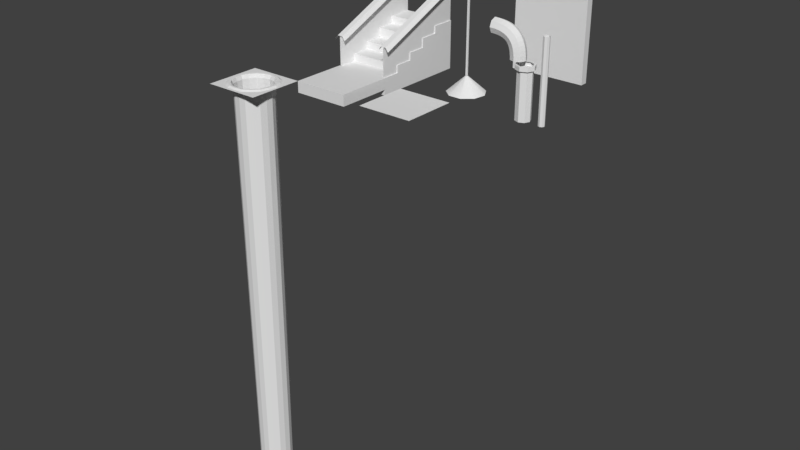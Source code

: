 # Source: fatherApartmentsBasementEnvironment.blend  (saved by Blender 2.78.0; exported with 4.5.12 LTS)
import bpy
from mathutils import Matrix  # noqa: F401  (used for matrix-valued properties, if any)

bpy.ops.wm.read_factory_settings(use_empty=True)
scene = bpy.context.scene
scene.name = 'Scene'

# ---- collections
col_collection_1 = bpy.data.collections.new('Collection 1'); scene.collection.children.link(col_collection_1)

# ---- materials (node trees are filled in below, after node groups)
mat_material = bpy.data.materials.new('Material')
mat_material.alpha_threshold = 0.0
mat_material.use_transparent_shadow = False
mat_material.roughness = 0.5
mat_material_002 = bpy.data.materials.new('Material.002')
mat_material_002.alpha_threshold = 0.0
mat_material_002.use_transparent_shadow = False
mat_material_002.roughness = 0.5
mat_buildingredbrick = bpy.data.materials.new('BuildingRedBrick')
mat_buildingredbrick.alpha_threshold = 0.0
mat_buildingredbrick.use_transparent_shadow = False
mat_buildingredbrick.roughness = 0.5

# ---- material node trees

# ---- world
world_world = bpy.data.worlds.new('World'); scene.world = world_world
world_world.color = (0.05088, 0.05088, 0.05088)
world_world.use_sun_shadow = False
world_world.sun_shadow_jitter_overblur = 0.0
world_world.cycles.sampling_method = 'MANUAL'

# ---- meshes
me_cube_010 = bpy.data.meshes.new('Cube.010')
me_cube_010.from_pydata([(0.8489, 0.5069, -6.658), (0.337, 0.93, -6.658), (0.6752, 0.8047, 0.3173), (0.6514, -0.7762, -3.2), (-1.034, 0.1824, 0.3173), (0.3593, -0.9871, 0.3173), (-0.0004562, -1.014, -3.2), (-0.8787, 0.5077, -3.2), (0.9097, -0.5252, 0.3173), (0.8923, -0.5152, -3.196), (-0.6392, -0.7616, -6.66), (-0.0007814, 0.982, -13.4), (0.6623, 0.7893, -3.196), (-0.6623, 0.7893, -3.196), (-2.328e-07, 1.03, -3.196), (0.966, 0.1708, -13.4), (1.015, 0.1789, -3.196), (0.8792, -0.5072, -6.658), (-0.3478, -0.9538, -6.658), (0.6524, 0.7787, -6.658), (-1.013, -0.1786, 0.3118), (-0.0004562, 1.016, -6.658), (-0.6533, 0.7787, -6.658), (0.6612, -0.788, 0.3118), (1.013, -0.1786, 0.3118), (0.9998, 0.177, -6.658), (-0.3438, 0.9422, -3.196), (0.3298, 0.9472, -3.196), (0.8669, 0.5044, -3.196), (0.6401, 0.763, -10.05), (-0.6402, 0.763, -10.05), (-0.9808, 0.173, -10.05), (-6.291e-05, 0.996, -10.05), (0.9807, 0.173, -10.05), (0.6205, 0.7404, -16.69), (-1.5, -1.5, 0.4488), (-1.5, 1.5, 0.4488), (1.5, -1.5, 0.4488), (1.5, 1.5, 0.4488), (-1.2, -0.693, 0.4488), (-0.474, -1.302, 0.4488), (1.365, 0.2407, 0.4488), (0.8909, 1.062, 0.4488), (0.474, -1.302, 0.4488), (-1.365, 0.2407, 0.4488), (-2.98e-07, 1.386, 0.4488), (-0.8909, 1.062, 0.4488), (1.2, -0.693, 0.4488), (-0.3593, -0.9871, 0.3173), (-0.9097, -0.5252, 0.3173), (-1.001, 0.177, -6.658), (1.034, 0.1824, 0.3173), (-0.8801, -0.5072, -6.658), (0.3469, -0.9538, -6.658), (-2.365e-07, 1.05, 0.3173), (-0.6752, 0.8047, 0.3173), (0.3537, -0.9725, -3.195), (-0.4322, -1.187, 0.5199), (-1.094, -0.6318, 0.5199), (0.8123, 0.968, 0.5199), (1.244, 0.2194, 0.5199), (-1.244, 0.2194, 0.5199), (0.4322, -1.187, 0.5199), (-2.776e-07, 1.264, 0.5199), (-0.8123, 0.968, 0.5199), (1.094, -0.6318, 0.5199), (1.125, 0.1983, 0.5088), (0.734, 0.8748, 0.5088), (0.3906, -1.073, 0.5088), (0.9889, -0.571, 0.5088), (-0.3906, -1.073, 0.5088), (-0.9889, -0.571, 0.5088), (-1.125, 0.1983, 0.5088), (-2.502e-07, 1.142, 0.5088), (-0.734, 0.8748, 0.5088), (0.4642, 1.275, 0.4488), (0.3518, 0.9667, 0.3118), (0.4233, 1.163, 0.5229), (0.3825, 1.051, 0.5114), (-0.4642, 1.275, 0.4488), (-0.3518, 0.9667, 0.3118), (-0.4233, 1.163, 0.5229), (-0.3825, 1.051, 0.5114), (-1.175, 0.6787, 0.4488), (-0.8909, 0.5143, 0.3118), (-1.072, 0.6188, 0.5229), (-0.9685, 0.5591, 0.5114), (-1.337, -0.2357, 0.4488), (-0.3546, -0.9725, -3.195), (-1.219, -0.2149, 0.5229), (-1.101, -0.1942, 0.5114), (-0.8725, -1.04, 0.4488), (-0.6612, -0.788, 0.3118), (-0.7955, -0.948, 0.5229), (-0.7188, -0.8567, 0.5114), (-1.216e-07, -1.357, 0.4488), (-9.052e-08, -1.029, 0.3118), (-1.216e-07, -1.238, 0.5229), (-9.052e-08, -1.118, 0.5114), (0.8725, -1.04, 0.4488), (-0.9661, -0.1699, -10.05), (0.7955, -0.948, 0.5229), (0.7188, -0.8567, 0.5114), (1.337, -0.2357, 0.4488), (0.6293, -0.7506, -10.05), (1.219, -0.2149, 0.5229), (1.101, -0.1942, 0.5114), (1.175, 0.6787, 0.4488), (0.8909, 0.5143, 0.3118), (1.072, 0.6188, 0.5229), (0.9685, 0.5591, 0.5114), (0.5905, 0.7053, -26.25), (-0.6214, 0.7404, -16.69), (-0.9518, 0.1681, -16.69), (0.796, -0.4601, -26.25), (-0.0004212, 0.9664, -16.69), (-0.8636, 0.4835, -6.658), (-0.5928, 0.7053, -26.25), (-0.8973, -0.5172, -3.195), (-1.02, 0.1804, -3.195), (-0.0005308, -0.9319, -19.94), (0.9509, 0.1681, -16.69), (0.9645, -0.1699, -10.05), (-0.3284, 0.8981, -13.4), (0.3135, 0.9028, -13.4), (-0.9992, -0.1755, -3.2), (-0.6523, -0.7762, -3.2), (0.9983, -0.1755, -3.2), (-0.6318, 0.7523, -13.4), (0.9791, -0.1726, -6.66), (-0.9375, -0.1646, -16.69), (0.6303, 0.7523, -13.4), (-0.84, 0.4841, -10.05), (-0.3443, 0.9064, -10.05), (0.3284, 0.9122, -10.05), (0.6101, -0.7279, -16.69), (-0.8534, -0.4921, -13.4), (0.8494, -0.4906, -13.4), (0.9353, -0.1646, -16.69), (0.866, -0.5002, -10.05), (-0.3401, 0.9344, -6.66), (-0.3189, 0.8715, -19.94), (-0.9793, -0.1726, -6.66), (0.3416, -0.9403, -10.05), (-6.321e-05, -0.9942, -6.66), (0.6391, -0.7616, -6.66), (0.3038, 0.8761, -19.94), (0.8252, 0.4809, -13.4), (-0.3431, -0.9403, -10.05), (-0.8676, -0.5002, -10.05), (-0.6308, -0.7506, -10.05), (-0.0007814, -0.9799, -10.05), (0.8481, 0.4904, -10.05), (0.9368, 0.1659, -19.94), (0.3246, -0.8944, -19.94), (-0.001118, 0.9529, -19.94), (-0.6204, -0.7385, -13.4), (-0.6133, 0.7301, -19.94), (-0.939, 0.1659, -19.94), (0.9495, -0.1671, -13.4), (0.611, 0.7301, -19.94), (-0.8152, 0.4699, -16.69), (-0.3344, 0.8795, -16.69), (0.3182, 0.8851, -16.69), (-0.0005304, 0.9341, -23.12), (-0.9201, 0.1626, -23.12), (-0.8092, -0.4664, -23.12), (-0.6007, 0.7157, -23.12), (0.5997, 0.7157, -23.12), (0.3364, -0.9251, -13.4), (-0.3373, -0.9251, -13.4), (-0.8259, -0.4756, -19.94), (-0.3268, -0.8944, -19.94), (0.8236, -0.4756, -19.94), (-0.9704, 0.1714, -13.4), (0.8397, -0.4849, -16.69), (-0.8357, 0.4826, -13.4), (-0.9503, -0.1671, -13.4), (0.331, -0.9119, -16.69), (-0.0004215, -0.9642, -13.4), (0.6196, -0.7385, -13.4), (-0.5919, -0.7039, -23.12), (0.9039, -0.1595, -23.12), (-0.9121, -0.1728, -19.94), (-0.3332, -0.9119, -16.69), (-0.842, -0.4849, -16.69), (0.7948, 0.4596, -23.12), (-0.7775, 0.4475, -26.25), (-0.3194, 0.8378, -26.25), (-0.6123, -0.7279, -16.69), (-0.001118, -0.9503, -16.69), (0.8224, 0.476, -16.69), (-0.9077, 0.16, -26.25), (-0.7983, -0.4601, -26.25), (0.8068, 0.4666, -19.94), (-0.001149, 0.9206, -26.25), (-0.8955, -0.1581, -23.12), (-0.794, 0.4439, -23.12), (-0.3143, 0.8535, -23.12), (-0.316, -0.8649, -26.25), (0.3137, -0.8649, -26.25), (0.9054, 0.16, -26.25), (0.9231, 0.1631, -23.12), (-0.8079, 0.4666, -19.94), (-0.5998, -0.7137, -19.94), (0.8116, -0.4691, -23.12), (0.5987, -0.7137, -19.94), (0.9176, -0.1615, -19.94), (0.3025, 0.8431, -26.25), (0.7686, 0.4591, -26.25), (0.8845, -0.1381, -26.25), (0.5808, -0.6816, -26.25), (-0.000435, -0.8962, -26.25), (-0.568, -0.6943, -26.25), (-0.8863, -0.1406, -26.25), (0.3198, -0.8818, -23.12), (-0.3221, -0.8818, -23.12), (-0.001149, -0.919, -23.12), (0.5896, -0.7039, -23.12), (0.3132, 0.8637, -23.12)], [], [(55, 84, 7, 13), (4, 20, 125, 119), (54, 80, 26, 14), (51, 108, 28, 16), (48, 96, 6, 88), (8, 24, 127, 9), (49, 92, 126, 118), (2, 76, 27, 12), (5, 23, 3, 56), (26, 80, 55, 13), (27, 76, 54, 14), (28, 108, 2, 12), (127, 24, 51, 16), (3, 23, 8, 9), (6, 96, 5, 56), (126, 92, 48, 88), (125, 20, 49, 118), (7, 84, 4, 119), (38, 41, 103, 47, 99, 43, 95, 40, 91, 39, 87, 44, 36, 35, 37), (36, 44, 83, 46, 79, 45, 75, 42, 107, 41, 38), (87, 39, 58, 89), (80, 54, 73, 82), (108, 51, 66, 110), (79, 46, 64, 81), (23, 5, 68, 102), (107, 42, 59, 109), (76, 2, 67, 78), (92, 49, 71, 94), (99, 47, 65, 101), (89, 58, 71, 90), (81, 64, 74, 82), (109, 59, 67, 110), (101, 65, 69, 102), (85, 61, 72, 86), (97, 62, 68, 98), (105, 60, 66, 106), (93, 57, 70, 94), (77, 63, 73, 78), (83, 44, 61, 85), (20, 4, 72, 90), (84, 55, 74, 86), (95, 43, 62, 97), (103, 41, 60, 105), (91, 40, 57, 93), (96, 48, 70, 98), (24, 8, 69, 106), (75, 45, 63, 77), (42, 75, 77, 59), (59, 77, 78, 67), (54, 76, 78, 73), (63, 81, 82, 73), (45, 79, 81, 63), (55, 80, 82, 74), (4, 84, 86, 72), (46, 83, 85, 64), (64, 85, 86, 74), (49, 20, 90, 71), (61, 89, 90, 72), (44, 87, 89, 61), (39, 91, 93, 58), (58, 93, 94, 71), (48, 92, 94, 70), (5, 96, 98, 68), (40, 95, 97, 57), (57, 97, 98, 70), (62, 101, 102, 68), (43, 99, 101, 62), (8, 23, 102, 69), (51, 24, 106, 66), (47, 103, 105, 65), (65, 105, 106, 69), (60, 109, 110, 66), (41, 107, 109, 60), (2, 108, 110, 67), (14, 26, 140, 21), (13, 7, 116, 22), (12, 27, 1, 19), (9, 127, 129, 17), (118, 126, 10, 52), (56, 3, 145, 53), (119, 125, 142, 50), (16, 28, 0, 25), (88, 6, 144, 18), (1, 27, 14, 21), (0, 28, 12, 19), (129, 127, 16, 25), (145, 3, 9, 17), (144, 6, 56, 53), (10, 126, 88, 18), (142, 125, 118, 52), (116, 7, 119, 50), (140, 26, 13, 22), (50, 142, 100, 31), (52, 10, 150, 149), (22, 116, 132, 30), (19, 1, 134, 29), (53, 145, 104, 143), (25, 0, 152, 33), (18, 144, 151, 148), (21, 140, 133, 32), (17, 129, 122, 139), (132, 116, 50, 31), (133, 140, 22, 30), (134, 1, 21, 32), (152, 0, 19, 29), (122, 129, 25, 33), (104, 145, 17, 139), (151, 144, 53, 143), (150, 10, 18, 148), (100, 142, 52, 149), (30, 132, 176, 128), (31, 100, 177, 174), (32, 133, 123, 11), (33, 152, 147, 15), (148, 151, 179, 170), (139, 122, 159, 137), (149, 150, 156, 136), (29, 134, 124, 131), (143, 104, 180, 169), (123, 133, 30, 128), (124, 134, 32, 11), (147, 152, 29, 131), (159, 122, 33, 15), (180, 104, 139, 137), (179, 151, 143, 169), (156, 150, 148, 170), (177, 100, 149, 136), (176, 132, 31, 174), (174, 177, 130, 113), (136, 156, 189, 185), (128, 176, 161, 112), (131, 124, 163, 34), (169, 180, 135, 178), (15, 147, 191, 121), (170, 179, 190, 184), (11, 123, 162, 115), (137, 159, 138, 175), (161, 176, 174, 113), (162, 123, 128, 112), (163, 124, 11, 115), (191, 147, 131, 34), (138, 159, 15, 121), (135, 180, 137, 175), (190, 179, 169, 178), (189, 156, 170, 184), (130, 177, 136, 185), (112, 161, 203, 157), (113, 130, 183, 158), (115, 162, 141, 155), (121, 191, 194, 153), (184, 190, 120, 172), (175, 138, 207, 173), (185, 189, 204, 171), (34, 163, 146, 160), (178, 135, 206, 154), (141, 162, 112, 157), (146, 163, 115, 155), (194, 191, 34, 160), (207, 138, 121, 153), (206, 135, 175, 173), (120, 190, 178, 154), (204, 189, 184, 172), (183, 130, 185, 171), (203, 161, 113, 158), (171, 204, 181, 166), (172, 120, 217, 216), (158, 183, 196, 165), (155, 141, 198, 164), (173, 207, 182, 205), (160, 146, 219, 168), (154, 206, 218, 215), (157, 203, 197, 167), (153, 194, 186, 202), (196, 183, 171, 166), (197, 203, 158, 165), (198, 141, 157, 167), (219, 146, 155, 164), (186, 194, 160, 168), (182, 207, 153, 202), (218, 206, 173, 205), (217, 120, 154, 215), (181, 204, 172, 216), (165, 196, 214, 192), (166, 181, 213, 193), (167, 197, 187, 117), (168, 219, 208, 111), (215, 218, 211, 200), (202, 186, 209, 201), (216, 217, 212, 199), (164, 198, 188, 195), (205, 182, 210, 114), (187, 197, 165, 192), (188, 198, 167, 117), (208, 219, 164, 195), (209, 186, 168, 111), (210, 182, 202, 201), (211, 218, 205, 114), (212, 217, 215, 200), (213, 181, 216, 199), (214, 196, 166, 193)])
_uv = me_cube_010.uv_layers.new(name='UVMap')
_uv.uv.foreach_set('vector', [0.9958, 0.04103, 0.9959, 0.0553, 0.8345, 0.05795, 0.8344, 0.04487, 0.9961, 0.06957, 0.9962, 0.08384, 0.8348, 0.08654, 0.8347, 0.07231, 0.9953, 0.0125, 0.9956, 0.02677, 0.8342, 0.03118, 0.834, 0.01744, 0.9961, 0.2123, 0.9959, 0.2265, 0.8345, 0.2234, 0.8347, 0.2095, 0.9964, 0.1266, 0.9964, 0.1409, 0.835, 0.1412, 0.835, 0.1272, 0.9963, 0.1837, 0.9962, 0.198, 0.8348, 0.1963, 0.8349, 0.1821, 0.9963, 0.0981, 0.9963, 0.1124, 0.8349, 0.1135, 0.8349, 0.09975, 0.9958, 0.2408, 0.9956, 0.2551, 0.8342, 0.2512, 0.8344, 0.2369, 0.9964, 0.1552, 0.9963, 0.1694, 0.8349, 0.1691, 0.835, 0.1546, 0.8342, 0.03118, 0.9956, 0.02677, 0.9958, 0.04103, 0.8344, 0.04487, 0.8342, 0.2512, 0.9956, 0.2551, 0.9953, 0.2693, 0.834, 0.2644, 0.8345, 0.2234, 0.9959, 0.2265, 0.9958, 0.2408, 0.8344, 0.2369, 0.8348, 0.1963, 0.9962, 0.198, 0.9961, 0.2123, 0.8347, 0.2095, 0.8349, 0.1691, 0.9963, 0.1694, 0.9963, 0.1837, 0.8349, 0.1821, 0.835, 0.1412, 0.9964, 0.1409, 0.9964, 0.1552, 0.835, 0.1546, 0.8349, 0.1135, 0.9963, 0.1124, 0.9964, 0.1266, 0.835, 0.1272, 0.8348, 0.08654, 0.9962, 0.08384, 0.9963, 0.0981, 0.8349, 0.09975, 0.8345, 0.05795, 0.9959, 0.0553, 0.9961, 0.06957, 0.8347, 0.07231, 0.7619, 0.2711, 0.7518, 0.1774, 0.7457, 0.1426, 0.7396, 0.1079, 0.7123, 0.08467, 0.6851, 0.06148, 0.6495, 0.06178, 0.614, 0.06209, 0.5874, 0.08497, 0.5608, 0.1079, 0.5547, 0.1426, 0.5486, 0.1774, 0.5385, 0.2711, 0.5385, 0.04777, 0.7619, 0.04777, 0.5385, 0.2711, 0.5486, 0.1774, 0.5662, 0.2079, 0.5839, 0.2385, 0.617, 0.2506, 0.6502, 0.2626, 0.6834, 0.2506, 0.7165, 0.2385, 0.7342, 0.2079, 0.7518, 0.1774, 0.7619, 0.2711, 0.5547, 0.1424, 0.5608, 0.1077, 0.5704, 0.1121, 0.5656, 0.1434, 0.6284, 0.22, 0.65, 0.2281, 0.6505, 0.2434, 0.6238, 0.2335, 0.7053, 0.1917, 0.7169, 0.1714, 0.7322, 0.1735, 0.7181, 0.1985, 0.617, 0.2505, 0.5838, 0.2383, 0.5913, 0.2303, 0.6209, 0.2412, 0.6912, 0.1096, 0.6734, 0.09432, 0.6783, 0.07973, 0.7002, 0.09827, 0.7341, 0.2079, 0.7165, 0.2384, 0.7096, 0.2302, 0.7252, 0.2026, 0.6718, 0.2201, 0.6936, 0.2121, 0.704, 0.2234, 0.6772, 0.2334, 0.6093, 0.1086, 0.5916, 0.1234, 0.578, 0.1165, 0.5996, 0.09803, 0.7123, 0.08463, 0.7396, 0.1078, 0.7298, 0.1125, 0.7056, 0.09202, 0.5656, 0.1434, 0.5704, 0.1121, 0.578, 0.1165, 0.5737, 0.1449, 0.6209, 0.2412, 0.5913, 0.2303, 0.5972, 0.2237, 0.6238, 0.2335, 0.7252, 0.2026, 0.7096, 0.2302, 0.704, 0.2234, 0.7181, 0.1985, 0.7056, 0.09202, 0.7298, 0.1125, 0.7221, 0.1168, 0.7002, 0.09827, 0.576, 0.2025, 0.5607, 0.1747, 0.5694, 0.1733, 0.5833, 0.1985, 0.6499, 0.07142, 0.6814, 0.07152, 0.6783, 0.07973, 0.6498, 0.07965, 0.7354, 0.1438, 0.7409, 0.1751, 0.7322, 0.1735, 0.7272, 0.1452, 0.5944, 0.09173, 0.6183, 0.07131, 0.6212, 0.07957, 0.5996, 0.09803, 0.68, 0.2412, 0.6504, 0.2521, 0.6505, 0.2434, 0.6772, 0.2334, 0.5662, 0.2078, 0.5485, 0.1772, 0.5607, 0.1747, 0.576, 0.2025, 0.5882, 0.1468, 0.5847, 0.1702, 0.5694, 0.1733, 0.5737, 0.1449, 0.5957, 0.191, 0.6068, 0.2118, 0.5972, 0.2237, 0.5833, 0.1985, 0.6495, 0.06178, 0.6851, 0.06148, 0.6814, 0.07152, 0.6499, 0.07142, 0.7457, 0.1425, 0.7518, 0.1773, 0.7409, 0.1751, 0.7354, 0.1438, 0.5874, 0.08488, 0.614, 0.06209, 0.6183, 0.07131, 0.5944, 0.09173, 0.6502, 0.09405, 0.6269, 0.09377, 0.6212, 0.07957, 0.6498, 0.07965, 0.713, 0.1481, 0.709, 0.1249, 0.7221, 0.1168, 0.7272, 0.1452, 0.6833, 0.2505, 0.6502, 0.2626, 0.6504, 0.2521, 0.68, 0.2412, 0.7165, 0.2384, 0.6833, 0.2505, 0.68, 0.2412, 0.7096, 0.2302, 0.7096, 0.2302, 0.68, 0.2412, 0.6772, 0.2334, 0.704, 0.2234, 0.65, 0.2281, 0.6718, 0.2201, 0.6772, 0.2334, 0.6505, 0.2434, 0.6504, 0.2521, 0.6209, 0.2412, 0.6238, 0.2335, 0.6505, 0.2434, 0.6502, 0.2626, 0.617, 0.2505, 0.6209, 0.2412, 0.6504, 0.2521, 0.6068, 0.2118, 0.6284, 0.22, 0.6238, 0.2335, 0.5972, 0.2237, 0.5847, 0.1702, 0.5957, 0.191, 0.5833, 0.1985, 0.5694, 0.1733, 0.5838, 0.2383, 0.5662, 0.2078, 0.576, 0.2025, 0.5913, 0.2303, 0.5913, 0.2303, 0.576, 0.2025, 0.5833, 0.1985, 0.5972, 0.2237, 0.5916, 0.1234, 0.5882, 0.1468, 0.5737, 0.1449, 0.578, 0.1165, 0.5607, 0.1747, 0.5656, 0.1434, 0.5737, 0.1449, 0.5694, 0.1733, 0.5485, 0.1772, 0.5547, 0.1424, 0.5656, 0.1434, 0.5607, 0.1747, 0.5608, 0.1077, 0.5874, 0.08488, 0.5944, 0.09173, 0.5704, 0.1121, 0.5704, 0.1121, 0.5944, 0.09173, 0.5996, 0.09803, 0.578, 0.1165, 0.6269, 0.09377, 0.6093, 0.1086, 0.5996, 0.09803, 0.6212, 0.07957, 0.6734, 0.09432, 0.6502, 0.09405, 0.6498, 0.07965, 0.6783, 0.07973, 0.614, 0.06209, 0.6495, 0.06178, 0.6499, 0.07142, 0.6183, 0.07131, 0.6183, 0.07131, 0.6499, 0.07142, 0.6498, 0.07965, 0.6212, 0.07957, 0.6814, 0.07152, 0.7056, 0.09202, 0.7002, 0.09827, 0.6783, 0.07973, 0.6851, 0.06148, 0.7123, 0.08463, 0.7056, 0.09202, 0.6814, 0.07152, 0.709, 0.1249, 0.6912, 0.1096, 0.7002, 0.09827, 0.7221, 0.1168, 0.7169, 0.1714, 0.713, 0.1481, 0.7272, 0.1452, 0.7322, 0.1735, 0.7396, 0.1078, 0.7457, 0.1425, 0.7354, 0.1438, 0.7298, 0.1125, 0.7298, 0.1125, 0.7354, 0.1438, 0.7272, 0.1452, 0.7221, 0.1168, 0.7409, 0.1751, 0.7252, 0.2026, 0.7181, 0.1985, 0.7322, 0.1735, 0.7518, 0.1773, 0.7341, 0.2079, 0.7252, 0.2026, 0.7409, 0.1751, 0.6936, 0.2121, 0.7053, 0.1917, 0.7181, 0.1985, 0.704, 0.2234, 0.9958, 0.04103, 0.9959, 0.0553, 0.8345, 0.05795, 0.8344, 0.04487, 0.9961, 0.06957, 0.9962, 0.08384, 0.8348, 0.08654, 0.8347, 0.07231, 0.9953, 0.0125, 0.9956, 0.02677, 0.8342, 0.03118, 0.834, 0.01744, 0.9961, 0.2123, 0.9959, 0.2265, 0.8345, 0.2234, 0.8347, 0.2095, 0.9964, 0.1266, 0.9964, 0.1409, 0.835, 0.1412, 0.835, 0.1272, 0.9963, 0.1837, 0.9962, 0.198, 0.8348, 0.1963, 0.8349, 0.1821, 0.9963, 0.0981, 0.9963, 0.1124, 0.8349, 0.1135, 0.8349, 0.09975, 0.9958, 0.2408, 0.9956, 0.2551, 0.8342, 0.2512, 0.8344, 0.2369, 0.9964, 0.1552, 0.9963, 0.1694, 0.8349, 0.1691, 0.835, 0.1546, 0.8342, 0.03118, 0.9956, 0.02677, 0.9958, 0.04103, 0.8344, 0.04487, 0.8342, 0.2512, 0.9956, 0.2551, 0.9953, 0.2693, 0.834, 0.2644, 0.8345, 0.2234, 0.9959, 0.2265, 0.9958, 0.2408, 0.8344, 0.2369, 0.8348, 0.1963, 0.9962, 0.198, 0.9961, 0.2123, 0.8347, 0.2095, 0.8349, 0.1691, 0.9963, 0.1694, 0.9963, 0.1837, 0.8349, 0.1821, 0.835, 0.1412, 0.9964, 0.1409, 0.9964, 0.1552, 0.835, 0.1546, 0.8349, 0.1135, 0.9963, 0.1124, 0.9964, 0.1266, 0.835, 0.1272, 0.8348, 0.08654, 0.9962, 0.08384, 0.9963, 0.0981, 0.8349, 0.09975, 0.8345, 0.05795, 0.9959, 0.0553, 0.9961, 0.06957, 0.8347, 0.07231, 0.9958, 0.04103, 0.9959, 0.0553, 0.8345, 0.05795, 0.8344, 0.04487, 0.9961, 0.06957, 0.9962, 0.08384, 0.8348, 0.08654, 0.8347, 0.07231, 0.9953, 0.0125, 0.9956, 0.02677, 0.8342, 0.03118, 0.834, 0.01744, 0.9961, 0.2123, 0.9959, 0.2265, 0.8345, 0.2234, 0.8347, 0.2095, 0.9964, 0.1266, 0.9964, 0.1409, 0.835, 0.1412, 0.835, 0.1272, 0.9963, 0.1837, 0.9962, 0.198, 0.8348, 0.1963, 0.8349, 0.1821, 0.9963, 0.0981, 0.9963, 0.1124, 0.8349, 0.1135, 0.8349, 0.09975, 0.9958, 0.2408, 0.9956, 0.2551, 0.8342, 0.2512, 0.8344, 0.2369, 0.9964, 0.1552, 0.9963, 0.1694, 0.8349, 0.1691, 0.835, 0.1546, 0.8342, 0.03118, 0.9956, 0.02677, 0.9958, 0.04103, 0.8344, 0.04487, 0.8342, 0.2512, 0.9956, 0.2551, 0.9953, 0.2693, 0.834, 0.2644, 0.8345, 0.2234, 0.9959, 0.2265, 0.9958, 0.2408, 0.8344, 0.2369, 0.8348, 0.1963, 0.9962, 0.198, 0.9961, 0.2123, 0.8347, 0.2095, 0.8349, 0.1691, 0.9963, 0.1694, 0.9963, 0.1837, 0.8349, 0.1821, 0.835, 0.1412, 0.9964, 0.1409, 0.9964, 0.1552, 0.835, 0.1546, 0.8349, 0.1135, 0.9963, 0.1124, 0.9964, 0.1266, 0.835, 0.1272, 0.8348, 0.08654, 0.9962, 0.08384, 0.9963, 0.0981, 0.8349, 0.09975, 0.8345, 0.05795, 0.9959, 0.0553, 0.9961, 0.06957, 0.8347, 0.07231, 0.9958, 0.04103, 0.9959, 0.0553, 0.8345, 0.05795, 0.8344, 0.04487, 0.9961, 0.06957, 0.9962, 0.08384, 0.8348, 0.08654, 0.8347, 0.07231, 0.9953, 0.0125, 0.9956, 0.02677, 0.8342, 0.03118, 0.834, 0.01744, 0.9961, 0.2123, 0.9959, 0.2265, 0.8345, 0.2234, 0.8347, 0.2095, 0.9964, 0.1266, 0.9964, 0.1409, 0.835, 0.1412, 0.835, 0.1272, 0.9963, 0.1837, 0.9962, 0.198, 0.8348, 0.1963, 0.8349, 0.1821, 0.9963, 0.0981, 0.9963, 0.1124, 0.8349, 0.1135, 0.8349, 0.09975, 0.9958, 0.2408, 0.9956, 0.2551, 0.8342, 0.2512, 0.8344, 0.2369, 0.9964, 0.1552, 0.9963, 0.1694, 0.8349, 0.1691, 0.835, 0.1546, 0.8342, 0.03118, 0.9956, 0.02677, 0.9958, 0.04103, 0.8344, 0.04487, 0.8342, 0.2512, 0.9956, 0.2551, 0.9953, 0.2693, 0.834, 0.2644, 0.8345, 0.2234, 0.9959, 0.2265, 0.9958, 0.2408, 0.8344, 0.2369, 0.8348, 0.1963, 0.9962, 0.198, 0.9961, 0.2123, 0.8347, 0.2095, 0.8349, 0.1691, 0.9963, 0.1694, 0.9963, 0.1837, 0.8349, 0.1821, 0.835, 0.1412, 0.9964, 0.1409, 0.9964, 0.1552, 0.835, 0.1546, 0.8349, 0.1135, 0.9963, 0.1124, 0.9964, 0.1266, 0.835, 0.1272, 0.8348, 0.08654, 0.9962, 0.08384, 0.9963, 0.0981, 0.8349, 0.09975, 0.8345, 0.05795, 0.9959, 0.0553, 0.9961, 0.06957, 0.8347, 0.07231, 0.9958, 0.04103, 0.9959, 0.0553, 0.8345, 0.05795, 0.8344, 0.04487, 0.9961, 0.06957, 0.9962, 0.08384, 0.8348, 0.08654, 0.8347, 0.07231, 0.9953, 0.0125, 0.9956, 0.02677, 0.8342, 0.03118, 0.834, 0.01744, 0.9961, 0.2123, 0.9959, 0.2265, 0.8345, 0.2234, 0.8347, 0.2095, 0.9964, 0.1266, 0.9964, 0.1409, 0.835, 0.1412, 0.835, 0.1272, 0.9963, 0.1837, 0.9962, 0.198, 0.8348, 0.1963, 0.8349, 0.1821, 0.9963, 0.0981, 0.9963, 0.1124, 0.8349, 0.1135, 0.8349, 0.09975, 0.9958, 0.2408, 0.9956, 0.2551, 0.8342, 0.2512, 0.8344, 0.2369, 0.9964, 0.1552, 0.9963, 0.1694, 0.8349, 0.1691, 0.835, 0.1546, 0.8342, 0.03118, 0.9956, 0.02677, 0.9958, 0.04103, 0.8344, 0.04487, 0.8342, 0.2512, 0.9956, 0.2551, 0.9953, 0.2693, 0.834, 0.2644, 0.8345, 0.2234, 0.9959, 0.2265, 0.9958, 0.2408, 0.8344, 0.2369, 0.8348, 0.1963, 0.9962, 0.198, 0.9961, 0.2123, 0.8347, 0.2095, 0.8349, 0.1691, 0.9963, 0.1694, 0.9963, 0.1837, 0.8349, 0.1821, 0.835, 0.1412, 0.9964, 0.1409, 0.9964, 0.1552, 0.835, 0.1546, 0.8349, 0.1135, 0.9963, 0.1124, 0.9964, 0.1266, 0.835, 0.1272, 0.8348, 0.08654, 0.9962, 0.08384, 0.9963, 0.0981, 0.8349, 0.09975, 0.8345, 0.05795, 0.9959, 0.0553, 0.9961, 0.06957, 0.8347, 0.07231, 0.9958, 0.04103, 0.9959, 0.0553, 0.8345, 0.05795, 0.8344, 0.04487, 0.9961, 0.06957, 0.9962, 0.08384, 0.8348, 0.08654, 0.8347, 0.07231, 0.9953, 0.0125, 0.9956, 0.02677, 0.8342, 0.03118, 0.834, 0.01744, 0.9961, 0.2123, 0.9959, 0.2265, 0.8345, 0.2234, 0.8347, 0.2095, 0.9964, 0.1266, 0.9964, 0.1409, 0.835, 0.1412, 0.835, 0.1272, 0.9963, 0.1837, 0.9962, 0.198, 0.8348, 0.1963, 0.8349, 0.1821, 0.9963, 0.0981, 0.9963, 0.1124, 0.8349, 0.1135, 0.8349, 0.09975, 0.9958, 0.2408, 0.9956, 0.2551, 0.8342, 0.2512, 0.8344, 0.2369, 0.9964, 0.1552, 0.9963, 0.1694, 0.8349, 0.1691, 0.835, 0.1546, 0.8342, 0.03118, 0.9956, 0.02677, 0.9958, 0.04103, 0.8344, 0.04487, 0.8342, 0.2512, 0.9956, 0.2551, 0.9953, 0.2693, 0.834, 0.2644, 0.8345, 0.2234, 0.9959, 0.2265, 0.9958, 0.2408, 0.8344, 0.2369, 0.8348, 0.1963, 0.9962, 0.198, 0.9961, 0.2123, 0.8347, 0.2095, 0.8349, 0.1691, 0.9963, 0.1694, 0.9963, 0.1837, 0.8349, 0.1821, 0.835, 0.1412, 0.9964, 0.1409, 0.9964, 0.1552, 0.835, 0.1546, 0.8349, 0.1135, 0.9963, 0.1124, 0.9964, 0.1266, 0.835, 0.1272, 0.8348, 0.08654, 0.9962, 0.08384, 0.9963, 0.0981, 0.8349, 0.09975, 0.8345, 0.05795, 0.9959, 0.0553, 0.9961, 0.06957, 0.8347, 0.07231, 0.9958, 0.04103, 0.9959, 0.0553, 0.8345, 0.05795, 0.8344, 0.04487, 0.9961, 0.06957, 0.9962, 0.08384, 0.8348, 0.08654, 0.8347, 0.07231, 0.9953, 0.0125, 0.9956, 0.02677, 0.8342, 0.03118, 0.834, 0.01744, 0.9961, 0.2123, 0.9959, 0.2265, 0.8345, 0.2234, 0.8347, 0.2095, 0.9964, 0.1266, 0.9964, 0.1409, 0.835, 0.1412, 0.835, 0.1272, 0.9963, 0.1837, 0.9962, 0.198, 0.8348, 0.1963, 0.8349, 0.1821, 0.9963, 0.0981, 0.9963, 0.1124, 0.8349, 0.1135, 0.8349, 0.09975, 0.9958, 0.2408, 0.9956, 0.2551, 0.8342, 0.2512, 0.8344, 0.2369, 0.9964, 0.1552, 0.9963, 0.1694, 0.8349, 0.1691, 0.835, 0.1546, 0.8342, 0.03118, 0.9956, 0.02677, 0.9958, 0.04103, 0.8344, 0.04487, 0.8342, 0.2512, 0.9956, 0.2551, 0.9953, 0.2693, 0.834, 0.2644, 0.8345, 0.2234, 0.9959, 0.2265, 0.9958, 0.2408, 0.8344, 0.2369, 0.8348, 0.1963, 0.9962, 0.198, 0.9961, 0.2123, 0.8347, 0.2095, 0.8349, 0.1691, 0.9963, 0.1694, 0.9963, 0.1837, 0.8349, 0.1821, 0.835, 0.1412, 0.9964, 0.1409, 0.9964, 0.1552, 0.835, 0.1546, 0.8349, 0.1135, 0.9963, 0.1124, 0.9964, 0.1266, 0.835, 0.1272, 0.8348, 0.08654, 0.9962, 0.08384, 0.9963, 0.0981, 0.8349, 0.09975, 0.8345, 0.05795, 0.9959, 0.0553, 0.9961, 0.06957, 0.8347, 0.07231, 0.9958, 0.04103, 0.9959, 0.0553, 0.8345, 0.05795, 0.8344, 0.04487, 0.9961, 0.06957, 0.9962, 0.08384, 0.8348, 0.08654, 0.8347, 0.07231, 0.9953, 0.0125, 0.9956, 0.02677, 0.8342, 0.03118, 0.834, 0.01744, 0.9961, 0.2123, 0.9959, 0.2265, 0.8345, 0.2234, 0.8347, 0.2095, 0.9964, 0.1266, 0.9964, 0.1409, 0.835, 0.1412, 0.835, 0.1272, 0.9963, 0.1837, 0.9962, 0.198, 0.8348, 0.1963, 0.8349, 0.1821, 0.9963, 0.0981, 0.9963, 0.1124, 0.8349, 0.1135, 0.8349, 0.09975, 0.9958, 0.2408, 0.9956, 0.2551, 0.8342, 0.2512, 0.8344, 0.2369, 0.9964, 0.1552, 0.9963, 0.1694, 0.8349, 0.1691, 0.835, 0.1546, 0.8342, 0.03118, 0.9956, 0.02677, 0.9958, 0.04103, 0.8344, 0.04487, 0.8342, 0.2512, 0.9956, 0.2551, 0.9953, 0.2693, 0.834, 0.2644, 0.8345, 0.2234, 0.9959, 0.2265, 0.9958, 0.2408, 0.8344, 0.2369, 0.8348, 0.1963, 0.9962, 0.198, 0.9961, 0.2123, 0.8347, 0.2095, 0.8349, 0.1691, 0.9963, 0.1694, 0.9963, 0.1837, 0.8349, 0.1821, 0.835, 0.1412, 0.9964, 0.1409, 0.9964, 0.1552, 0.835, 0.1546, 0.8349, 0.1135, 0.9963, 0.1124, 0.9964, 0.1266, 0.835, 0.1272, 0.8348, 0.08654, 0.9962, 0.08384, 0.9963, 0.0981, 0.8349, 0.09975, 0.8345, 0.05795, 0.9959, 0.0553, 0.9961, 0.06957, 0.8347, 0.07231])
me_cube_010.materials.append(mat_material)
me_cube_010.use_remesh_preserve_volume = False
me_cube_010.use_remesh_preserve_attributes = False
me_cube_010.use_mirror_vertex_groups = False
me_cube_010.update()
me_mesh_002 = bpy.data.meshes.new('Mesh.002')
me_mesh_002.from_pydata([(-5.96e-08, 0.1228, -1.558), (-5.96e-08, 0.1228, 1.558), (0.08681, 0.08681, -1.558), (0.08681, 0.08681, 1.558), (0.1228, -5.072e-09, -1.558), (0.1228, -5.072e-09, 1.558), (0.08681, -0.08681, -1.558), (0.08681, -0.08681, 1.558), (-5.96e-08, -0.1228, -1.558), (-5.96e-08, -0.1228, 1.558), (-0.08681, -0.08681, -1.558), (-0.08681, -0.08681, 1.558), (-0.1228, 1.758e-09, -1.558), (-0.1228, 1.758e-09, 1.558), (-0.08681, 0.08681, -1.558), (-0.08681, 0.08681, 1.558)], [], [(0, 1, 3, 2), (2, 3, 5, 4), (4, 5, 7, 6), (6, 7, 9, 8), (8, 9, 11, 10), (10, 11, 13, 12), (12, 13, 15, 14), (14, 15, 1, 0)])
_uv = me_mesh_002.uv_layers.new(name='UVMap')
_uv.uv.foreach_set('vector', [0.5799, 0.03426, 0.5799, 0.7149, 0.5593, 0.7149, 0.5593, 0.03426, 0.5593, 0.03426, 0.5593, 0.7149, 0.5388, 0.7149, 0.5388, 0.03426, 0.5388, 0.03426, 0.5388, 0.7149, 0.5183, 0.7149, 0.5183, 0.03426, 0.5183, 0.03426, 0.5183, 0.7149, 0.4978, 0.7149, 0.4978, 0.03426, 0.4978, 0.03426, 0.4978, 0.7149, 0.4773, 0.7149, 0.4772, 0.03426, 0.4772, 0.03426, 0.4773, 0.7149, 0.4567, 0.7149, 0.4567, 0.03426, 0.6209, 0.03426, 0.6209, 0.7149, 0.6004, 0.7149, 0.6004, 0.03426, 0.6004, 0.03426, 0.6004, 0.7149, 0.5799, 0.7149, 0.5799, 0.03426])
me_mesh_002.use_remesh_preserve_volume = False
me_mesh_002.use_remesh_preserve_attributes = False
me_mesh_002.use_mirror_vertex_groups = False
me_mesh_002.update()
me_mesh_001 = bpy.data.meshes.new('Mesh.001')
me_mesh_001.from_pydata([(-0.6654, 0.2058, 0.5354), (-0.6654, 1.25e-07, 0.6206), (-0.6654, -0.2058, 0.5354), (-0.6654, -0.291, 0.3296), (-0.6654, -0.2058, 0.1238), (-0.6654, -8.359e-08, 0.03858), (-0.6654, 0.2058, 0.1238), (-0.6654, 0.291, 0.3296), (-0.4826, 0.2058, 0.5288), (-0.476, 1.176e-07, 0.6138), (-0.4826, -0.2058, 0.5288), (-0.4985, -0.291, 0.3237), (-0.5144, -0.2058, 0.1185), (-0.521, -9.104e-08, 0.03354), (-0.5144, 0.2058, 0.1185), (-0.4985, 0.291, 0.3237), (-0.3125, 0.2058, 0.5084), (-0.298, 1.101e-07, 0.5923), (-0.3125, -0.2058, 0.5084), (-0.3475, -0.291, 0.3056), (-0.3826, -0.2058, 0.1028), (-0.3971, -6.869e-08, 0.01886), (-0.3826, 0.2058, 0.1028), (-0.3475, 0.291, 0.3056), (-0.1541, 0.2058, 0.4723), (-0.1299, 1.101e-07, 0.554), (-0.1541, -0.2058, 0.4723), (-0.2123, -0.291, 0.2749), (-0.2705, -0.2058, 0.07754), (-0.2946, -7.241e-08, -0.004206), (-0.2705, 0.2058, 0.07754), (-0.2123, 0.291, 0.2749), (-0.007383, 0.2058, 0.4184), (0.02785, 1.101e-07, 0.496), (-0.007383, -0.2058, 0.4184), (-0.09245, -0.291, 0.2311), (-0.1775, -0.2058, 0.04371), (-0.2128, -5.751e-08, -0.0339), (-0.1775, 0.2058, 0.04371), (-0.09245, 0.291, 0.2311), (0.1262, 0.2058, 0.3449), (0.1735, 1.139e-07, 0.4159), (0.1262, -0.2058, 0.3449), (0.01225, -0.291, 0.1736), (-0.1017, -0.2058, 0.002316), (-0.149, -8.359e-08, -0.06864), (-0.1017, 0.2058, 0.002315), (0.01225, 0.291, 0.1736), (0.2442, 0.2058, 0.2509), (0.3031, 9.709e-08, 0.3125), (0.2442, -0.2058, 0.2509), (0.1021, -0.291, 0.1021), (-0.04006, -0.2058, -0.0467), (-0.09893, -7.055e-08, -0.1083), (-0.04006, 0.2058, -0.0467), (0.1021, 0.291, 0.1021), (0.3436, 0.2058, 0.1372), (0.4125, 9.057e-08, 0.1874), (0.3436, -0.2058, 0.1372), (0.1773, -0.291, 0.01596), (0.01109, -0.2058, -0.1053), (-0.05777, -5.937e-08, -0.1555), (0.01109, 0.2058, -0.1053), (0.1773, 0.291, 0.01596), (0.4225, 0.2058, 0.006512), (0.4988, 1.301e-07, 0.04451), (0.4225, -0.2058, 0.006512), (0.2383, -0.291, -0.08523), (0.0541, -0.2058, -0.177), (-0.02219, -8.638e-08, -0.215), (0.0541, 0.2058, -0.177), (0.2383, 0.291, -0.08523), (0.4809, 0.2058, -0.1385), (0.562, 1.178e-07, -0.1122), (0.4809, -0.2058, -0.1385), (0.2852, -0.291, -0.202), (0.08947, -0.2058, -0.2654), (0.008389, -7.497e-08, -0.2917), (0.08947, 0.2058, -0.2654), (0.2852, 0.291, -0.202), (0.5205, 0.2058, -0.2963), (0.6043, 1.334e-07, -0.2804), (0.5205, -0.2058, -0.2963), (0.3184, -0.291, -0.3348), (0.1162, -0.2058, -0.3732), (0.03251, -7.672e-08, -0.3891), (0.1162, 0.2058, -0.3732), (0.3184, 0.291, -0.3348), (0.5431, 0.2058, -0.4666), (0.628, 1.299e-07, -0.4593), (0.5431, -0.2058, -0.4666), (0.3381, -0.291, -0.4841), (0.1331, -0.2058, -0.5016), (0.04813, -7.346e-08, -0.5088), (0.1331, 0.2058, -0.5016), (0.3381, 0.291, -0.4841), (0.5504, 0.2058, -0.6504), (0.6356, 1.25e-07, -0.6504), (0.5504, -0.2058, -0.6504), (0.3446, -0.291, -0.6504), (0.1388, -0.2058, -0.6504), (0.05358, -6.869e-08, -0.6504), (0.1388, 0.2058, -0.6504), (0.3446, 0.291, -0.6504)], [], [(0, 8, 15, 7), (1, 9, 8, 0), (2, 10, 9, 1), (3, 11, 10, 2), (4, 12, 11, 3), (5, 13, 12, 4), (6, 14, 13, 5), (7, 15, 14, 6), (8, 16, 23, 15), (9, 17, 16, 8), (10, 18, 17, 9), (11, 19, 18, 10), (12, 20, 19, 11), (13, 21, 20, 12), (14, 22, 21, 13), (15, 23, 22, 14), (16, 24, 31, 23), (17, 25, 24, 16), (18, 26, 25, 17), (19, 27, 26, 18), (20, 28, 27, 19), (21, 29, 28, 20), (22, 30, 29, 21), (23, 31, 30, 22), (24, 32, 39, 31), (25, 33, 32, 24), (26, 34, 33, 25), (27, 35, 34, 26), (28, 36, 35, 27), (29, 37, 36, 28), (30, 38, 37, 29), (31, 39, 38, 30), (32, 40, 47, 39), (33, 41, 40, 32), (34, 42, 41, 33), (35, 43, 42, 34), (36, 44, 43, 35), (37, 45, 44, 36), (38, 46, 45, 37), (39, 47, 46, 38), (40, 48, 55, 47), (41, 49, 48, 40), (42, 50, 49, 41), (43, 51, 50, 42), (44, 52, 51, 43), (45, 53, 52, 44), (46, 54, 53, 45), (47, 55, 54, 46), (48, 56, 63, 55), (49, 57, 56, 48), (50, 58, 57, 49), (51, 59, 58, 50), (52, 60, 59, 51), (53, 61, 60, 52), (54, 62, 61, 53), (55, 63, 62, 54), (56, 64, 71, 63), (57, 65, 64, 56), (58, 66, 65, 57), (59, 67, 66, 58), (60, 68, 67, 59), (61, 69, 68, 60), (62, 70, 69, 61), (63, 71, 70, 62), (64, 72, 79, 71), (65, 73, 72, 64), (66, 74, 73, 65), (67, 75, 74, 66), (68, 76, 75, 67), (69, 77, 76, 68), (70, 78, 77, 69), (71, 79, 78, 70), (72, 80, 87, 79), (73, 81, 80, 72), (74, 82, 81, 73), (75, 83, 82, 74), (76, 84, 83, 75), (77, 85, 84, 76), (78, 86, 85, 77), (79, 87, 86, 78), (80, 88, 95, 87), (81, 89, 88, 80), (82, 90, 89, 81), (83, 91, 90, 82), (84, 92, 91, 83), (85, 93, 92, 84), (86, 94, 93, 85), (87, 95, 94, 86), (88, 96, 103, 95), (89, 97, 96, 88), (90, 98, 97, 89), (91, 99, 98, 90), (92, 100, 99, 91), (93, 101, 100, 92), (94, 102, 101, 93), (95, 103, 102, 94)])
_uv = me_mesh_001.uv_layers.new(name='UVMap')
_uv.uv.foreach_set('vector', [0.8539, 0.9586, 0.8339, 0.9249, 0.8754, 0.9014, 0.894, 0.9323, 0.8124, 0.9836, 0.7918, 0.9478, 0.8339, 0.9249, 0.8539, 0.9586, 0.8803, 0.4833, 0.8982, 0.4484, 0.9417, 0.4686, 0.9234, 0.5056, 0.8387, 0.4596, 0.8553, 0.4275, 0.8982, 0.4484, 0.8803, 0.4833, 0.7964, 0.4365, 0.8109, 0.4063, 0.8553, 0.4275, 0.8387, 0.4596, 0.752, 0.4158, 0.7651, 0.3868, 0.8109, 0.4063, 0.7964, 0.4365, 0.9347, 0.9066, 0.9184, 0.8774, 0.9629, 0.855, 0.9778, 0.8832, 0.894, 0.9323, 0.8754, 0.9014, 0.9184, 0.8774, 0.9347, 0.9066, 0.8339, 0.9249, 0.8171, 0.8929, 0.8599, 0.872, 0.8754, 0.9014, 0.7918, 0.9478, 0.774, 0.9131, 0.8171, 0.8929, 0.8339, 0.9249, 0.8982, 0.4484, 0.9129, 0.4154, 0.9572, 0.4328, 0.9417, 0.4686, 0.8553, 0.4275, 0.8689, 0.3973, 0.9129, 0.4154, 0.8982, 0.4484, 0.8109, 0.4063, 0.8226, 0.3783, 0.8689, 0.3973, 0.8553, 0.4275, 0.7651, 0.3868, 0.7752, 0.3613, 0.8226, 0.3783, 0.8109, 0.4063, 0.9184, 0.8774, 0.905, 0.8502, 0.9512, 0.8303, 0.9629, 0.855, 0.8754, 0.9014, 0.8599, 0.872, 0.905, 0.8502, 0.9184, 0.8774, 0.8171, 0.8929, 0.8035, 0.8619, 0.8475, 0.8443, 0.8599, 0.872, 0.774, 0.9131, 0.7593, 0.8787, 0.8035, 0.8619, 0.8171, 0.8929, 0.9129, 0.4154, 0.9246, 0.3836, 0.9698, 0.3976, 0.9572, 0.4328, 0.8689, 0.3973, 0.8795, 0.3688, 0.9246, 0.3836, 0.9129, 0.4154, 0.8226, 0.3783, 0.8312, 0.353, 0.8795, 0.3688, 0.8689, 0.3973, 0.7752, 0.3613, 0.7822, 0.3394, 0.8312, 0.353, 0.8226, 0.3783, 0.905, 0.8502, 0.8947, 0.8255, 0.9428, 0.8088, 0.9512, 0.8303, 0.8599, 0.872, 0.8475, 0.8443, 0.8947, 0.8255, 0.905, 0.8502, 0.8035, 0.8619, 0.7929, 0.8314, 0.8383, 0.8179, 0.8475, 0.8443, 0.7593, 0.8787, 0.7477, 0.8441, 0.7929, 0.8314, 0.8035, 0.8619, 0.9246, 0.3836, 0.9333, 0.3525, 0.9792, 0.3623, 0.9698, 0.3976, 0.8795, 0.3688, 0.8871, 0.3419, 0.9333, 0.3525, 0.9246, 0.3836, 0.8312, 0.353, 0.837, 0.3302, 0.8871, 0.3419, 0.8795, 0.3688, 0.7822, 0.3394, 0.7867, 0.3208, 0.837, 0.3302, 0.8312, 0.353, 0.8947, 0.8255, 0.8876, 0.8031, 0.9372, 0.7905, 0.9428, 0.8088, 0.8475, 0.8443, 0.8383, 0.8179, 0.8876, 0.8031, 0.8947, 0.8255, 0.7929, 0.8314, 0.7855, 0.801, 0.8321, 0.7924, 0.8383, 0.8179, 0.7477, 0.8441, 0.7396, 0.809, 0.7855, 0.801, 0.7929, 0.8314, 0.9333, 0.3525, 0.9387, 0.3217, 0.985, 0.3268, 0.9792, 0.3623, 0.8871, 0.3419, 0.8917, 0.3161, 0.9387, 0.3217, 0.9333, 0.3525, 0.837, 0.3302, 0.8402, 0.3098, 0.8917, 0.3161, 0.8871, 0.3419, 0.7867, 0.3208, 0.7891, 0.3049, 0.8402, 0.3098, 0.837, 0.3302, 0.8876, 0.8031, 0.8831, 0.7829, 0.9338, 0.7749, 0.9372, 0.7905, 0.8383, 0.8179, 0.8321, 0.7924, 0.8831, 0.7829, 0.8876, 0.8031, 0.7855, 0.801, 0.7815, 0.7705, 0.829, 0.7674, 0.8321, 0.7924, 0.7396, 0.809, 0.7354, 0.7734, 0.7815, 0.7705, 0.7855, 0.801, 0.9387, 0.3217, 0.9408, 0.291, 0.987, 0.291, 0.985, 0.3268, 0.8917, 0.3161, 0.8932, 0.2909, 0.9408, 0.291, 0.9387, 0.3217, 0.8402, 0.3098, 0.841, 0.2908, 0.8932, 0.2909, 0.8917, 0.3161, 0.7891, 0.3049, 0.7898, 0.2909, 0.841, 0.2908, 0.8402, 0.3098, 0.8831, 0.7829, 0.8811, 0.764, 0.9322, 0.7609, 0.9338, 0.7749, 0.8321, 0.7924, 0.829, 0.7674, 0.8811, 0.764, 0.8831, 0.7829, 0.7815, 0.7705, 0.7816, 0.7397, 0.8288, 0.7423, 0.829, 0.7674, 0.7354, 0.7734, 0.7351, 0.7375, 0.7816, 0.7397, 0.7815, 0.7705, 0.9408, 0.291, 0.9387, 0.2603, 0.985, 0.2552, 0.987, 0.291, 0.8932, 0.2909, 0.8918, 0.2658, 0.9387, 0.2603, 0.9408, 0.291, 0.841, 0.2908, 0.8402, 0.2721, 0.8918, 0.2658, 0.8932, 0.2909, 0.7898, 0.2909, 0.789, 0.2771, 0.8402, 0.2721, 0.841, 0.2908, 0.8811, 0.764, 0.8807, 0.7453, 0.9321, 0.7471, 0.9322, 0.7609, 0.829, 0.7674, 0.8288, 0.7423, 0.8807, 0.7453, 0.8811, 0.764, 0.7816, 0.7397, 0.7851, 0.7087, 0.8317, 0.7166, 0.8288, 0.7423, 0.7351, 0.7375, 0.7388, 0.7016, 0.7851, 0.7087, 0.7816, 0.7397, 0.9387, 0.2603, 0.9333, 0.2295, 0.9791, 0.2195, 0.985, 0.2552, 0.8918, 0.2658, 0.8873, 0.2403, 0.9333, 0.2295, 0.9387, 0.2603, 0.8402, 0.2721, 0.8371, 0.2522, 0.8873, 0.2403, 0.8918, 0.2658, 0.789, 0.2771, 0.7867, 0.262, 0.8371, 0.2522, 0.8402, 0.2721, 0.8807, 0.7453, 0.8826, 0.7253, 0.9335, 0.7319, 0.9321, 0.7471, 0.8288, 0.7423, 0.8317, 0.7166, 0.8826, 0.7253, 0.8807, 0.7453, 0.7851, 0.7087, 0.792, 0.6772, 0.8377, 0.6896, 0.8317, 0.7166, 0.7388, 0.7016, 0.7463, 0.6656, 0.792, 0.6772, 0.7851, 0.7087, 0.9333, 0.2295, 0.9244, 0.1986, 0.9693, 0.1841, 0.9791, 0.2195, 0.8873, 0.2403, 0.8796, 0.2139, 0.9244, 0.1986, 0.9333, 0.2295, 0.8371, 0.2522, 0.8313, 0.2303, 0.8796, 0.2139, 0.8873, 0.2403, 0.7867, 0.262, 0.7823, 0.2444, 0.8313, 0.2303, 0.8371, 0.2522, 0.8826, 0.7253, 0.8869, 0.703, 0.9367, 0.714, 0.9335, 0.7319, 0.8317, 0.7166, 0.8377, 0.6896, 0.8869, 0.703, 0.8826, 0.7253, 0.792, 0.6772, 0.8022, 0.645, 0.8468, 0.6611, 0.8377, 0.6896, 0.7463, 0.6656, 0.7572, 0.6296, 0.8022, 0.645, 0.792, 0.6772, 0.9244, 0.1986, 0.9123, 0.167, 0.9562, 0.1489, 0.9693, 0.1841, 0.8796, 0.2139, 0.8687, 0.1859, 0.9123, 0.167, 0.9244, 0.1986, 0.8313, 0.2303, 0.8226, 0.2058, 0.8687, 0.1859, 0.8796, 0.2139, 0.7823, 0.2444, 0.7753, 0.2235, 0.8226, 0.2058, 0.8313, 0.2303, 0.8869, 0.703, 0.8941, 0.678, 0.9424, 0.6927, 0.9367, 0.714, 0.8377, 0.6896, 0.8468, 0.6611, 0.8941, 0.678, 0.8869, 0.703, 0.8022, 0.645, 0.8155, 0.6114, 0.859, 0.6306, 0.8468, 0.6611, 0.7572, 0.6296, 0.7713, 0.593, 0.8155, 0.6114, 0.8022, 0.645, 0.9123, 0.167, 0.8969, 0.1344, 0.9398, 0.1132, 0.9562, 0.1489, 0.8687, 0.1859, 0.8546, 0.1563, 0.8969, 0.1344, 0.9123, 0.167, 0.8226, 0.2058, 0.8106, 0.1786, 0.8546, 0.1563, 0.8687, 0.1859, 0.7753, 0.2235, 0.7651, 0.199, 0.8106, 0.1786, 0.8226, 0.2058, 0.8941, 0.678, 0.9043, 0.6502, 0.9511, 0.6677, 0.9424, 0.6927, 0.8468, 0.6611, 0.859, 0.6306, 0.9043, 0.6502, 0.8941, 0.678, 0.8155, 0.6114, 0.8322, 0.5758, 0.8745, 0.5981, 0.859, 0.6306, 0.7713, 0.593, 0.7884, 0.555, 0.8322, 0.5758, 0.8155, 0.6114, 0.8969, 0.1344, 0.878, 0.09984, 0.9204, 0.07636, 0.9398, 0.1132, 0.8546, 0.1563, 0.8371, 0.1248, 0.878, 0.09984, 0.8969, 0.1344, 0.8106, 0.1786, 0.7956, 0.1491, 0.8371, 0.1248, 0.8546, 0.1563, 0.7651, 0.199, 0.7516, 0.1709, 0.7956, 0.1491, 0.8106, 0.1786, 0.9043, 0.6502, 0.9175, 0.6198, 0.9627, 0.6387, 0.9511, 0.6677, 0.859, 0.6306, 0.8745, 0.5981, 0.9175, 0.6198, 0.9043, 0.6502])
me_mesh_001.use_remesh_preserve_volume = False
me_mesh_001.use_remesh_preserve_attributes = False
me_mesh_001.use_mirror_vertex_groups = False
me_mesh_001.update()
me_mesh = bpy.data.meshes.new('Mesh')
me_mesh.from_pydata([(1.054e-08, 0.2901, -1.515), (1.054e-08, 0.2901, 0.2988), (0.2052, 0.2052, -1.515), (0.2052, 0.2052, 0.2988), (0.2901, -2.929e-08, -1.515), (0.2901, -2.929e-08, 0.2988), (0.2052, -0.2052, -1.515), (0.2052, -0.2052, 0.2988), (-1.483e-08, -0.2901, -1.515), (-1.483e-08, -0.2901, 0.2988), (-0.2052, -0.2052, -1.515), (-0.2052, -0.2052, 0.2988), (-0.2901, -1.315e-08, -1.515), (-0.2901, -1.315e-08, 0.2988), (-0.2052, 0.2052, -1.515), (-0.2052, 0.2052, 0.2988), (1.054e-08, 0.2901, 0.4584), (0.2052, 0.2052, 0.4584), (0.2901, -2.929e-08, 0.4584), (0.2052, -0.2052, 0.4584), (-1.483e-08, -0.2901, 0.4584), (-0.2052, -0.2052, 0.4584), (-0.2901, -1.315e-08, 0.4584), (-0.2052, 0.2052, 0.4584), (0.2585, 0.2585, 0.2994), (1.065e-08, 0.3656, 0.2994), (0.3656, -3.298e-08, 0.2994), (0.2585, -0.2585, 0.2994), (-2.131e-08, -0.3656, 0.2994), (-0.2585, -0.2585, 0.2994), (-0.3656, -1.264e-08, 0.2994), (-0.2585, 0.2585, 0.2994), (0.2585, 0.2585, 0.4579), (1.065e-08, 0.3656, 0.4579), (0.3656, -3.298e-08, 0.4579), (0.2585, -0.2585, 0.4579), (-2.131e-08, -0.3656, 0.4579), (-0.2585, -0.2585, 0.4579), (-0.3656, -1.264e-08, 0.4579), (-0.2585, 0.2585, 0.4579)], [], [(0, 1, 3, 2), (2, 3, 5, 4), (4, 5, 7, 6), (6, 7, 9, 8), (8, 9, 11, 10), (10, 11, 13, 12), (12, 13, 15, 14), (14, 15, 1, 0), (20, 21, 37, 36), (15, 13, 30, 31), (5, 3, 24, 26), (19, 20, 36, 35), (18, 19, 35, 34), (9, 7, 27, 28), (17, 18, 34, 32), (13, 11, 29, 30), (27, 26, 34, 35), (30, 29, 37, 38), (28, 27, 35, 36), (31, 30, 38, 39), (26, 24, 32, 34), (29, 28, 36, 37), (25, 31, 39, 33), (24, 25, 33, 32), (11, 9, 28, 29), (21, 22, 38, 37), (22, 23, 39, 38), (7, 5, 26, 27), (1, 15, 31, 25), (3, 1, 25, 24), (23, 16, 33, 39), (16, 17, 32, 33)])
_uv = me_mesh.uv_layers.new(name='UVMap')
_uv.uv.foreach_set('vector', [0.03644, 0.1353, 0.4325, 0.1353, 0.4325, 0.1838, 0.03644, 0.1838, 0.03644, 0.1838, 0.4325, 0.1838, 0.4325, 0.2323, 0.03644, 0.2323, 0.03644, 0.2323, 0.4325, 0.2323, 0.4325, 0.2808, 0.03644, 0.2808, 0.03644, 0.2808, 0.4325, 0.2808, 0.4325, 0.3293, 0.03644, 0.3293, 0.03644, 0.3293, 0.4325, 0.3293, 0.4325, 0.3778, 0.03644, 0.3778, 0.03644, 0.3778, 0.4325, 0.3778, 0.4325, 0.4263, 0.03644, 0.4263, 0.03644, 0.03829, 0.4325, 0.03829, 0.4325, 0.08679, 0.03644, 0.08679, 0.03644, 0.08679, 0.4325, 0.08679, 0.4325, 0.1353, 0.03644, 0.1353, 0.7302, 0.3642, 0.7301, 0.4183, 0.7124, 0.4181, 0.7138, 0.3635, 0.6684, 0.09978, 0.6633, 0.03941, 0.6839, 0.03, 0.6861, 0.09999, 0.6674, 0.2592, 0.6679, 0.2067, 0.684, 0.2074, 0.6835, 0.2599, 0.7306, 0.3114, 0.7302, 0.3642, 0.7138, 0.3635, 0.7145, 0.3107, 0.7311, 0.2589, 0.7306, 0.3114, 0.7145, 0.3107, 0.715, 0.2582, 0.6662, 0.3641, 0.667, 0.3117, 0.683, 0.3124, 0.6822, 0.3651, 0.7316, 0.2064, 0.7311, 0.2589, 0.715, 0.2582, 0.7155, 0.2057, 0.6521, 0.471, 0.6641, 0.4162, 0.6796, 0.4185, 0.6677, 0.4819, 0.683, 0.3124, 0.6835, 0.2599, 0.715, 0.2582, 0.7145, 0.3107, 0.6677, 0.4819, 0.6796, 0.4185, 0.7124, 0.4181, 0.7146, 0.4881, 0.6822, 0.3651, 0.683, 0.3124, 0.7145, 0.3107, 0.7138, 0.3635, 0.6861, 0.09999, 0.6839, 0.03, 0.7308, 0.03618, 0.7189, 0.0996, 0.6835, 0.2599, 0.684, 0.2074, 0.7155, 0.2057, 0.715, 0.2582, 0.6796, 0.4185, 0.6822, 0.3651, 0.7138, 0.3635, 0.7124, 0.4181, 0.6847, 0.1546, 0.6861, 0.09999, 0.7189, 0.0996, 0.7163, 0.153, 0.684, 0.2074, 0.6847, 0.1546, 0.7163, 0.153, 0.7155, 0.2057, 0.6641, 0.4162, 0.6662, 0.3641, 0.6822, 0.3651, 0.6796, 0.4185, 0.7301, 0.4183, 0.7352, 0.4787, 0.7146, 0.4881, 0.7124, 0.4181, 0.7465, 0.04707, 0.7345, 0.1019, 0.7189, 0.0996, 0.7308, 0.03618, 0.667, 0.3117, 0.6674, 0.2592, 0.6835, 0.2599, 0.683, 0.3124, 0.6683, 0.1539, 0.6684, 0.09978, 0.6861, 0.09999, 0.6847, 0.1546, 0.6679, 0.2067, 0.6683, 0.1539, 0.6847, 0.1546, 0.684, 0.2074, 0.7345, 0.1019, 0.7323, 0.154, 0.7163, 0.153, 0.7189, 0.0996, 0.7323, 0.154, 0.7316, 0.2064, 0.7155, 0.2057, 0.7163, 0.153])
me_mesh.use_remesh_preserve_volume = False
me_mesh.use_remesh_preserve_attributes = False
me_mesh.use_mirror_vertex_groups = False
me_mesh.update()
me_cube_000 = bpy.data.meshes.new('Cube.000')
me_cube_000.from_pydata([(-1.5, -1.5, 0.1518), (-1.5, -1.5, 0.1458), (-1.5, 1.5, 0.1518), (-1.5, 1.5, 0.1458), (1.5, -1.5, 0.1518), (1.5, -1.5, 0.1458), (1.5, 1.5, 0.1518), (1.5, 1.5, 0.1458)], [], [(2, 6, 4, 0), (7, 3, 1, 5)])
_uv = me_cube_000.uv_layers.new(name='UVMap')
_uv.uv.foreach_set('vector', [9.998e-05, 0.0001002, 0.9999, 9.998e-05, 0.9999, 0.9999, 0.0001003, 0.9999, 0.9999, 0.9999, 9.998e-05, 0.9999, 9.998e-05, 9.998e-05, 0.9999, 9.998e-05])
me_cube_000.use_remesh_preserve_volume = False
me_cube_000.use_remesh_preserve_attributes = False
me_cube_000.use_mirror_vertex_groups = False
me_cube_000.update()
me_mesh_037 = bpy.data.meshes.new('Mesh.037')
me_mesh_037.from_pydata([(-2.0, -0.2, -3.51), (-2.0, 0.2, -3.51), (2.0, 0.2, -3.51), (2.0, -0.2, -3.51), (-2.0, -0.2, 3.51), (2.0, -0.2, 3.51), (2.0, 0.2, 3.51), (-2.0, 0.2, 3.51), (2.0, 0.2, -3.51), (-2.0, 0.2, -3.51), (-2.0, 0.2, 3.51), (2.0, 0.2, 3.51)], [], [(2, 6, 5, 3), (3, 5, 4, 0), (0, 4, 7, 1), (8, 9, 10, 11)])
_k = set([(0, 3), (0, 4), (1, 7), (2, 6), (3, 5), (4, 5), (8, 9), (8, 11), (9, 10), (10, 11)])
me_mesh_037.attributes.new('sharp_edge', 'BOOLEAN', 'EDGE').data.foreach_set('value', [ (min(e.vertices), max(e.vertices)) in _k for e in me_mesh_037.edges])
_uv = me_mesh_037.uv_layers.new(name='UVMap')
_uv.uv.foreach_set('vector', [0.9902, 0.3752, 0.9902, 0.9927, 0.9551, 0.9927, 0.9551, 0.3752, 0.9373, 0.3752, 0.9373, 0.9927, 0.5855, 0.9927, 0.5855, 0.3752, 0.9902, 0.3752, 0.9902, 0.9927, 0.9551, 0.9927, 0.9551, 0.3752, 0.9373, 0.3752, 0.5855, 0.3752, 0.5855, 0.9927, 0.9373, 0.9927])
me_mesh_037.materials.append(mat_material_002)
me_mesh_037.use_remesh_preserve_volume = False
me_mesh_037.use_remesh_preserve_attributes = False
me_mesh_037.use_mirror_vertex_groups = False
me_mesh_037.update()
me_mesh_037.normals_split_custom_set([tuple(v) for v in zip(*[iter([1.0, 0.0, 0.0, 1.0, 0.0, 0.0, 1.0, 0.0, 0.0, 1.0, 0.0, 0.0, 0.0, -1.0, -8.491e-08, 0.0, -1.0, -8.491e-08, 0.0, -1.0, -8.491e-08, 0.0, -1.0, -8.491e-08, -1.0, 0.0, 0.0, -1.0, 0.0, 0.0, -1.0, 0.0, 0.0, -1.0, 0.0, 0.0, 0.0, 1.0, 8.491e-08, 0.0, 1.0, 8.491e-08, 0.0, 1.0, 8.491e-08, 0.0, 1.0, 8.491e-08])] * 3)])
me_cone = bpy.data.meshes.new('Cone')
me_cone.from_pydata([(0.0, 1.0, 0.0), (0.6428, 0.766, 0.0), (0.9848, 0.1736, 0.0), (0.866, -0.5, 0.0), (0.342, -0.9397, 0.0), (-0.342, -0.9397, 0.0), (-0.866, -0.5, 0.0), (-0.9848, 0.1736, 0.0), (-0.6428, 0.766, 0.0), (0.08705, -0.05026, 0.799), (0.09899, 0.01745, 0.799), (0.06461, 0.077, 0.799), (0.0, 0.1005, 0.799), (-0.06461, 0.077, 0.799), (-0.09899, 0.01745, 0.799), (-0.08705, -0.05026, 0.799), (-0.03438, -0.09445, 0.799), (0.03438, -0.09445, 0.799), (-1.192e-08, 0.8, 0.0), (0.5142, 0.6128, 0.0), (0.7878, 0.1389, 0.0), (0.6928, -0.4, 0.0), (0.2736, -0.7518, 0.0), (-0.2736, -0.7518, 0.0), (-0.6928, -0.4, 0.0), (-0.7878, 0.1389, 0.0), (-0.5142, 0.6128, 0.0), (-2.861e-08, 0.32, 0.52), (0.2057, 0.2451, 0.52), (0.3151, 0.05557, 0.52), (0.2771, -0.16, 0.52), (0.1094, -0.3007, 0.52), (-0.1094, -0.3007, 0.52), (-0.2771, -0.16, 0.52), (-0.3151, 0.05557, 0.52), (-0.2057, 0.2451, 0.52), (-0.03772, -0.04999, 0.788), (-0.03772, -0.04999, 7.825), (-0.03772, 0.03406, 0.788), (-0.03772, 0.03406, 7.825), (0.04633, -0.04999, 0.788), (0.04633, -0.04999, 7.825), (0.04633, 0.03406, 0.788), (0.04633, 0.03406, 7.825)], [], [(8, 13, 12, 0), (0, 12, 11, 1), (1, 11, 10, 2), (3, 9, 17, 4), (4, 17, 16, 5), (5, 16, 15, 6), (6, 15, 14, 7), (7, 14, 13, 8), (5, 6, 24, 23), (9, 10, 11, 12, 13, 14, 15, 16, 17), (2, 10, 9, 3), (20, 21, 30, 29), (2, 3, 21, 20), (6, 7, 25, 24), (3, 4, 22, 21), (0, 1, 19, 18), (7, 8, 26, 25), (4, 5, 23, 22), (1, 2, 20, 19), (8, 0, 18, 26), (27, 28, 29, 30, 31, 32, 33, 34, 35), (24, 25, 34, 33), (21, 22, 31, 30), (18, 19, 28, 27), (25, 26, 35, 34), (22, 23, 32, 31), (19, 20, 29, 28), (26, 18, 27, 35), (23, 24, 33, 32), (36, 37, 39, 38), (38, 39, 43, 42), (42, 43, 41, 40), (40, 41, 37, 36)])
me_cone.polygons.foreach_set('use_smooth', [True] * 33)
_k = set([(0, 1), (0, 8), (1, 2), (2, 3), (3, 4), (4, 5), (5, 6), (6, 7), (7, 8), (9, 10), (9, 17), (10, 11), (11, 12), (12, 13), (13, 14), (14, 15), (15, 16), (16, 17), (18, 19), (18, 26), (19, 20), (20, 21), (21, 22), (22, 23), (23, 24), (24, 25), (25, 26), (27, 28), (27, 35), (28, 29), (29, 30), (30, 31), (31, 32), (32, 33), (33, 34), (34, 35), (36, 37), (38, 39), (40, 41), (42, 43)])
me_cone.attributes.new('sharp_edge', 'BOOLEAN', 'EDGE').data.foreach_set('value', [ (min(e.vertices), max(e.vertices)) in _k for e in me_cone.edges])
_uv = me_cone.uv_layers.new(name='UVMap')
_uv.uv.foreach_set('vector', [0.0479, 0.1658, 0.0851, 0.1023, 0.08915, 0.1027, 0.1013, 0.1751, 0.1013, 0.1751, 0.08915, 0.1027, 0.09246, 0.1003, 0.1484, 0.1478, 0.1484, 0.1478, 0.09246, 0.1003, 0.09344, 0.09642, 0.1669, 0.09671, 0.1483, 0.04573, 0.09167, 0.09274, 0.088, 0.09098, 0.1013, 0.01876, 0.1013, 0.01876, 0.088, 0.09098, 0.08409, 0.09201, 0.0479, 0.02822, 0.0479, 0.02822, 0.08409, 0.09201, 0.08181, 0.09535, 0.01294, 0.06988, 0.01294, 0.06988, 0.08181, 0.09535, 0.0822, 0.0994, 0.01294, 0.1242, 0.01294, 0.1242, 0.0822, 0.0994, 0.0851, 0.1023, 0.0479, 0.1658, 0.2042, 0.143, 0.1745, 0.1075, 0.1872, 0.1029, 0.211, 0.1313, 0.03073, 0.0257, 0.03232, 0.03008, 0.03073, 0.03446, 0.02669, 0.03679, 0.0221, 0.03598, 0.01911, 0.03241, 0.01911, 0.02775, 0.0221, 0.02418, 0.02669, 0.02337, 0.1669, 0.09671, 0.09344, 0.09642, 0.09167, 0.09274, 0.1483, 0.04573, 0.2907, 0.08407, 0.2786, 0.118, 0.2489, 0.09495, 0.253, 0.0854, 0.3059, 0.08437, 0.29, 0.1279, 0.2797, 0.1192, 0.2923, 0.08437, 0.1745, 0.1075, 0.1745, 0.06117, 0.1872, 0.06581, 0.1872, 0.1029, 0.29, 0.1279, 0.2499, 0.1511, 0.2475, 0.1377, 0.2797, 0.1192, 0.2499, 0.01763, 0.2901, 0.04081, 0.2797, 0.04952, 0.2476, 0.03098, 0.1745, 0.06117, 0.2043, 0.02567, 0.211, 0.03741, 0.1872, 0.06581, 0.2499, 0.1511, 0.2042, 0.143, 0.211, 0.1313, 0.2475, 0.1377, 0.2901, 0.04081, 0.3059, 0.08437, 0.2923, 0.08437, 0.2797, 0.04952, 0.2043, 0.02567, 0.2499, 0.01763, 0.2476, 0.03098, 0.211, 0.03741, 0.2416, 0.06955, 0.25, 0.0754, 0.253, 0.0854, 0.2489, 0.09495, 0.2397, 0.0996, 0.2297, 0.09714, 0.2238, 0.0887, 0.2243, 0.07827, 0.2314, 0.0707, 0.1887, 0.1027, 0.1885, 0.06674, 0.2243, 0.07827, 0.2238, 0.0887, 0.2786, 0.118, 0.2475, 0.1363, 0.2397, 0.0996, 0.2489, 0.09495, 0.2468, 0.03244, 0.2781, 0.0503, 0.25, 0.0754, 0.2416, 0.06955, 0.1885, 0.06674, 0.2114, 0.03898, 0.2314, 0.0707, 0.2243, 0.07827, 0.2475, 0.1363, 0.212, 0.1302, 0.2297, 0.09714, 0.2397, 0.0996, 0.2781, 0.0503, 0.2907, 0.08407, 0.253, 0.0854, 0.25, 0.0754, 0.2114, 0.03898, 0.2468, 0.03244, 0.2416, 0.06955, 0.2314, 0.0707, 0.212, 0.1302, 0.1887, 0.1027, 0.2238, 0.0887, 0.2297, 0.09714, 0.004867, 0.005266, 0.3993, 0.005263, 0.3994, 0.01215, 0.004899, 0.01215, 0.004899, 0.005136, 0.3994, 0.005133, 0.3994, 0.01202, 0.004931, 0.01202, 0.004899, 0.01215, 0.3994, 0.01215, 0.3994, 0.01215, 0.004899, 0.01215, 0.004867, 0.005266, 0.3993, 0.005265, 0.3994, 0.01215, 0.004899, 0.01215])
me_cone.materials.append(mat_buildingredbrick)
me_cone.use_remesh_preserve_volume = False
me_cone.use_remesh_preserve_attributes = False
me_cone.use_mirror_vertex_groups = False
me_cone.update()
me_cube_009 = bpy.data.meshes.new('Cube.009')
me_cube_009.from_pydata([(-1.5, -1.5, -0.1512), (-1.5, -1.5, 0.4488), (-1.5, 1.5, -0.1512), (-1.5, 1.5, 0.4488), (1.5, -1.5, -0.1512), (1.5, -1.5, 0.4488), (1.5, 1.5, -0.1512), (1.5, 1.5, 0.4488)], [], [(0, 1, 3, 2), (2, 3, 7, 6), (6, 7, 5, 4), (4, 5, 1, 0), (2, 6, 4, 0), (7, 3, 1, 5)])
_uv = me_cube_009.uv_layers.new(name='UVMap')
_uv.uv.foreach_set('vector', [0.05376, 0.4831, 0.007894, 0.4831, 0.007894, 0.2537, 0.05376, 0.2537, 0.05376, 0.4831, 0.007894, 0.4831, 0.007894, 0.2537, 0.05376, 0.2537, 0.007894, 0.2537, 0.05376, 0.2537, 0.05376, 0.4831, 0.007894, 0.4831, 0.007894, 0.2537, 0.05376, 0.2537, 0.05376, 0.4831, 0.007894, 0.4831, 0.2878, 0.4831, 0.05841, 0.4831, 0.05841, 0.2537, 0.2878, 0.2537, 0.2878, 0.4831, 0.05841, 0.4831, 0.05841, 0.2537, 0.2878, 0.2537])
me_cube_009.use_remesh_preserve_volume = False
me_cube_009.use_remesh_preserve_attributes = False
me_cube_009.use_mirror_vertex_groups = False
me_cube_009.update()
me_cube_002 = bpy.data.meshes.new('Cube.002')
me_cube_002.from_pydata([(1.43, 2.723, 1.746), (1.43, 2.723, 4.246), (-1.482, -2.577, -0.4484), (-1.482, -2.577, 0.4457), (-1.482, -0.5773, 1.246), (1.482, -0.5773, 1.246), (1.482, -2.577, -0.4484), (1.482, -2.577, 0.4457), (1.482, -0.5773, 0.8457), (-1.482, -0.5773, 0.8457), (-1.482, -1.577, 0.8457), (1.482, -1.577, 0.8457), (1.482, -1.577, 0.4457), (-1.482, -1.577, 0.4457), (-1.482, 0.4227, 1.246), (1.482, 0.4227, 1.246), (-1.482, 0.4227, 1.746), (1.482, 0.4227, 1.746), (-1.482, 1.423, 1.746), (1.482, 1.423, 1.746), (-1.482, 1.423, 2.146), (1.482, 1.423, 2.146), (-1.482, 2.723, 2.146), (1.482, 2.723, 2.146), (-1.482, 2.723, -0.4484), (1.482, 2.723, -0.4484), (1.11, 2.724, 4.066), (1.26, 2.724, 4.298), (1.71, 2.724, 4.066), (1.56, 2.724, 4.298), (1.11, -2.578, 1.791), (1.26, -2.578, 2.009), (1.56, -2.578, 2.009), (1.71, -2.578, 1.791), (1.4, 2.723, 1.746), (1.4, 2.723, 4.246), (1.43, -2.577, 0.04568), (1.43, -2.577, 1.946), (1.4, -2.577, 0.04568), (1.4, -2.577, 1.946), (-1.4, 2.723, 1.746), (-1.4, 2.723, 4.246), (-1.72, 2.724, 4.066), (-1.57, 2.724, 4.298), (-1.12, 2.724, 4.066), (-1.27, 2.724, 4.298), (-1.72, -2.578, 1.791), (-1.57, -2.578, 2.009), (-1.27, -2.578, 2.009), (-1.12, -2.578, 1.791), (-1.43, 2.723, 1.746), (-1.43, 2.723, 4.246), (-1.4, -2.577, 0.04568), (-1.4, -2.577, 1.946), (-1.43, -2.577, 0.04568), (-1.43, -2.577, 1.946)], [], [(18, 19, 21, 20), (16, 17, 19, 18), (14, 15, 17, 16), (7, 3, 2, 6), (4, 5, 15, 14), (20, 21, 23, 22), (9, 8, 5, 4), (10, 11, 8, 9), (13, 12, 11, 10), (3, 7, 12, 13), (15, 5, 8, 11, 12, 7, 6, 25, 23, 21, 19, 17), (3, 13, 10, 9, 4, 14, 16, 18, 20, 22, 24, 2), (29, 27, 31, 32), (28, 29, 32, 33), (27, 26, 30, 31), (35, 34, 38, 39), (0, 1, 37, 36), (45, 43, 47, 48), (44, 45, 48, 49), (43, 42, 46, 47), (51, 50, 54, 55), (40, 41, 53, 52)])
me_cube_002.polygons.foreach_set('use_smooth', [True] * 22)
_k = set([(2, 3), (3, 7), (3, 13), (4, 5), (4, 9), (4, 14), (5, 8), (5, 15), (6, 7), (7, 12), (8, 9), (8, 11), (9, 10), (10, 11), (10, 13), (11, 12), (12, 13), (14, 15), (14, 16), (15, 17), (16, 17), (16, 18), (17, 19), (18, 19), (18, 20), (19, 21), (20, 21), (20, 22), (21, 23), (26, 27), (27, 29), (27, 31), (28, 29), (29, 32), (42, 43), (43, 45), (43, 47), (44, 45), (45, 48)])
me_cube_002.attributes.new('sharp_edge', 'BOOLEAN', 'EDGE').data.foreach_set('value', [ (min(e.vertices), max(e.vertices)) in _k for e in me_cube_002.edges])
_uv = me_cube_002.uv_layers.new(name='UVMap')
_uv.uv.foreach_set('vector', [0.008803, 0.8796, 0.1068, 0.8796, 0.1068, 0.8928, 0.008803, 0.8928, 0.008803, 0.8465, 0.1068, 0.8465, 0.1068, 0.8796, 0.008803, 0.8796, 0.008803, 0.83, 0.1068, 0.83, 0.1068, 0.8465, 0.008803, 0.8465, 0.1068, 0.7044, 0.008803, 0.7044, 0.008803, 0.6896, 0.1068, 0.6896, 0.008803, 0.7969, 0.1068, 0.7969, 0.1068, 0.83, 0.008803, 0.83, 0.008803, 0.8928, 0.1068, 0.8928, 0.1068, 0.9358, 0.008803, 0.9358, 0.008803, 0.7837, 0.1068, 0.7837, 0.1068, 0.7969, 0.008803, 0.7969, 0.008803, 0.7507, 0.1068, 0.7507, 0.1068, 0.7837, 0.008803, 0.7837, 0.008803, 0.7374, 0.1068, 0.7374, 0.1068, 0.7507, 0.008803, 0.7507, 0.008803, 0.7044, 0.1068, 0.7044, 0.1068, 0.7374, 0.008803, 0.7374, 0.1973, 0.7357, 0.1973, 0.8024, 0.1706, 0.8023, 0.1705, 0.869, 0.1438, 0.869, 0.1437, 0.9357, 0.114, 0.9356, 0.1146, 0.5355, 0.2576, 0.5357, 0.2575, 0.6691, 0.2308, 0.6691, 0.2307, 0.7357, 0.1437, 0.9357, 0.1438, 0.869, 0.1705, 0.869, 0.1706, 0.8023, 0.1973, 0.8024, 0.1973, 0.7357, 0.2307, 0.7357, 0.2308, 0.6691, 0.2575, 0.6691, 0.2576, 0.5357, 0.1146, 0.5355, 0.114, 0.9356, 0.2667, 0.961, 0.2667, 0.9775, 0.007851, 0.9781, 0.007848, 0.9604, 0.2683, 0.9455, 0.2667, 0.961, 0.007848, 0.9604, 0.007533, 0.9446, 0.2667, 0.9775, 0.2682, 0.993, 0.007533, 0.9938, 0.007851, 0.9781, 0.4336, 0.6705, 0.2657, 0.6704, 0.1715, 0.9389, 0.2991, 0.939, 0.2657, 0.6704, 0.4336, 0.6705, 0.2991, 0.939, 0.1715, 0.9389, 0.2667, 0.961, 0.2667, 0.9775, 0.007851, 0.9781, 0.007848, 0.9604, 0.2683, 0.9455, 0.2667, 0.961, 0.007848, 0.9604, 0.007533, 0.9446, 0.2667, 0.9775, 0.2682, 0.993, 0.007533, 0.9938, 0.007851, 0.9781, 0.4336, 0.6705, 0.2657, 0.6704, 0.1715, 0.9389, 0.2991, 0.939, 0.2657, 0.6704, 0.4336, 0.6705, 0.2991, 0.939, 0.1715, 0.9389])
me_cube_002.materials.append(mat_buildingredbrick)
me_cube_002.use_remesh_preserve_volume = False
me_cube_002.use_remesh_preserve_attributes = False
me_cube_002.use_mirror_vertex_groups = False
me_cube_002.update()
me_cube_002.normals_split_custom_set([tuple(v) for v in zip(*[iter([0.0, -1.0, 0.0, 0.0, -1.0, 0.0, 0.0, -1.0, 0.0, 0.0, -1.0, 0.0, 4.022e-08, 0.0, 1.0, 4.022e-08, 0.0, 1.0, 4.022e-08, 0.0, 1.0, 4.022e-08, 0.0, 1.0, -1.609e-07, -1.0, 0.0, -1.609e-07, -1.0, 0.0, -1.609e-07, -1.0, 0.0, -1.609e-07, -1.0, 0.0, 0.0, -1.0, 0.0, 0.0, -1.0, 0.0, 0.0, -1.0, 0.0, 0.0, -1.0, 0.0, -3.952e-08, 0.0, 1.0, -3.952e-08, 0.0, 1.0, -3.952e-08, 0.0, 1.0, -3.952e-08, 0.0, 1.0, -1.803e-08, 0.0, 1.0, -1.803e-08, 0.0, 1.0, -1.803e-08, 0.0, 1.0, -1.803e-08, 0.0, 1.0, 0.0, -1.0, 0.0, 0.0, -1.0, 0.0, 0.0, -1.0, 0.0, 0.0, -1.0, 0.0, 0.0, 0.0, 1.0, 0.0, 0.0, 1.0, 0.0, 0.0, 1.0, 0.0, 0.0, 1.0, 0.0, -1.0, 0.0, 0.0, -1.0, 0.0, 0.0, -1.0, 0.0, 0.0, -1.0, 0.0, 0.0, 0.0, 1.0, 0.0, 0.0, 1.0, 0.0, 0.0, 1.0, 0.0, 0.0, 1.0, 1.0, 5.677e-08, 3.785e-09, 1.0, 5.677e-08, 3.785e-09, 1.0, 5.677e-08, 3.785e-09, 1.0, 5.677e-08, 3.785e-09, 1.0, 5.677e-08, 3.785e-09, 1.0, 5.677e-08, 3.785e-09, 1.0, 5.677e-08, 3.785e-09, 1.0, 5.677e-08, 3.785e-09, 1.0, 5.677e-08, 3.785e-09, 1.0, 5.677e-08, 3.785e-09, 1.0, 5.677e-08, 3.785e-09, 1.0, 5.677e-08, 3.785e-09, -1.0, -5.047e-08, -3.785e-09, -1.0, -5.047e-08, -3.785e-09, -1.0, -5.047e-08, -3.785e-09, -1.0, -5.047e-08, -3.785e-09, -1.0, -5.047e-08, -3.785e-09, -1.0, -5.047e-08, -3.785e-09, -1.0, -5.047e-08, -3.785e-09, -1.0, -5.047e-08, -3.785e-09, -1.0, -5.047e-08, -3.785e-09, -1.0, -5.047e-08, -3.785e-09, -1.0, -5.047e-08, -3.785e-09, -1.0, -5.047e-08, -3.785e-09, 0.0, -0.3964, 0.9181, 0.0, -0.3964, 0.9181, 0.0, -0.3964, 0.9181, 0.0, -0.3964, 0.9181, 0.8088, -0.2325, 0.5401, 0.8088, -0.2325, 0.5401, 0.8088, -0.2325, 0.5401, 0.8088, -0.2325, 0.5401, -0.8088, -0.2325, 0.5401, -0.8088, -0.2325, 0.5401, -0.8088, -0.2325, 0.5401, -0.8088, -0.2325, 0.5401, -1.0, -6.134e-08, 0.0, -1.0, -6.134e-08, 0.0, -1.0, -6.134e-08, 0.0, -1.0, -6.134e-08, 0.0, 1.0, 6.134e-08, 0.0, 1.0, 6.134e-08, 0.0, 1.0, 6.134e-08, 0.0, 1.0, 6.134e-08, 0.0, 0.0, -0.3964, 0.9181, 0.0, -0.3964, 0.9181, 0.0, -0.3964, 0.9181, 0.0, -0.3964, 0.9181, 0.8088, -0.2325, 0.5401, 0.8088, -0.2325, 0.5401, 0.8088, -0.2325, 0.5401, 0.8088, -0.2325, 0.5401, -0.8088, -0.2325, 0.5401, -0.8088, -0.2325, 0.5401, -0.8088, -0.2325, 0.5401, -0.8088, -0.2325, 0.5401, -1.0, -6.134e-08, 0.0, -1.0, -6.134e-08, 0.0, -1.0, -6.134e-08, 0.0, -1.0, -6.134e-08, 0.0, 1.0, 6.134e-08, 0.0, 1.0, 6.134e-08, 0.0, 1.0, 6.134e-08, 0.0, 1.0, 6.134e-08, 0.0])] * 3)])
arm_armature = bpy.data.armatures.new('Armature')  # bones are not reproduced

# ---- objects
ob_armature = bpy.data.objects.new('Armature', arm_armature)
ob_basementholeinthefloor = bpy.data.objects.new('BasementHoleInTheFloor', me_cube_010)
ob_pipethin = bpy.data.objects.new('pipeThin', me_mesh_002)
ob_pipeturn = bpy.data.objects.new('pipeTurn', me_mesh_001)
ob_pipewide = bpy.data.objects.new('pipeWide', me_mesh)
ob_basementstairgridmetalfloor = bpy.data.objects.new('BasementStairGridMetalFloor', me_cube_000)
ob_basementstairenterwall_001 = bpy.data.objects.new('BasementStairEnterWall.001', me_mesh_037)
ob_basementlightlamp = bpy.data.objects.new('BasementLightLamp', me_cone)
ob_basementstairenterfloor = bpy.data.objects.new('BasementStairEnterFloor', me_cube_009)
ob_basementstairenter = bpy.data.objects.new('BasementStairEnter', me_cube_002)

# ---- transforms, parenting, visibility, modifiers, constraints
ob_armature.location = (-7.999, -6.476, 0.7804)
ob_armature.show_in_front = True
ob_armature.lineart.crease_threshold = 0.0
ob_basementholeinthefloor.parent = ob_armature
ob_basementholeinthefloor.matrix_parent_inverse = Matrix(((1.0, 0.0, 0.0, 7.999), (0.0, 1.0, 0.0, 6.476), (0.0, 0.0, 1.0, -0.7804), (0.0, 0.0, 0.0, 1.0)))
ob_basementholeinthefloor.location = (-8.0, -6.5, 0.0)
ob_basementholeinthefloor.lineart.crease_threshold = 0.0
_vg = ob_basementholeinthefloor.vertex_groups.new(name='Bone')
_vg = ob_basementholeinthefloor.vertex_groups.new(name='Bone.009')
for _i, _w in zip([0, 1, 2, 3, 4, 5, 6, 7, 8, 9, 10, 12, 13, 14, 16, 17, 18, 19, 20, 21, 22, 23, 24, 25, 26, 27, 28, 29, 30, 31, 32, 33, 35, 36, 37, 38, 39, 40, 41, 42, 43, 44, 46, 47, 48, 49, 50, 51, 52, 53, 54, 56, 57, 58, 59, 60, 61, 62, 64, 65, 66, 67, 68, 69, 70, 71, 72, 74, 75, 76, 77, 78, 80, 83, 84, 85, 86, 87, 88, 89, 90, 91, 92, 93, 94, 95, 96, 97, 98, 99, 100, 101, 102, 103, 104, 105, 106, 108, 116, 118, 119, 122, 125, 126, 127, 129, 132, 133, 134, 139, 140, 142, 143, 144, 145, 148, 149, 150, 151, 152], [0.0, 0.0, 0.6562, 0.0, 0.0, 0.0, 0.0, 0.0, 0.0, 0.0, 0.0, 0.0, 0.0, 0.0, 0.0, 0.0, 0.0, 0.0, 0.0, 0.0, 0.0, 0.0, 0.0, 0.0, 0.0, 0.0, 0.0, 0.0, 0.0, 0.0, 0.0, 0.0, 0.0, 0.0, 0.0, 0.0, 0.0, 0.0, 0.0, 0.0, 0.0, 0.0, 0.0, 0.0, 0.0, 0.0, 0.0, 0.0, 0.0, 0.0, 0.1002, 0.0, 0.0, 0.0, 0.5622, 0.0, 0.0, 0.0, 0.0, 0.0, 0.0, 0.615, 0.0, 0.0, 0.0, 0.0, 0.0, 0.0, 0.0, 0.7246, 0.5718, 0.6852, 0.0019, 0.0, 0.0, 0.0, 0.0, 0.0, 0.0, 0.0, 0.0, 0.0, 0.0, 0.0, 0.0, 0.0, 0.0, 0.0, 0.0, 0.0, 0.0, 0.0, 0.0, 0.0, 0.0, 0.0, 0.0, 0.09888, 0.0, 0.0, 0.0, 0.0, 0.0, 0.0, 0.0, 0.0, 0.0, 0.0, 0.0, 0.0, 0.0, 0.0, 0.0, 0.0, 0.0, 0.0, 0.0, 0.0, 0.0, 0.0]): _vg.add([_i], _w, 'REPLACE')
_vg = ob_basementholeinthefloor.vertex_groups.new(name='Bone.010')
for _i, _w in zip([0, 1, 2, 3, 4, 5, 6, 7, 8, 9, 10, 12, 13, 14, 16, 17, 18, 19, 20, 21, 22, 23, 24, 25, 26, 27, 28, 30, 31, 32, 35, 37, 39, 40, 41, 43, 44, 45, 47, 48, 49, 50, 51, 52, 53, 54, 55, 56, 57, 58, 60, 61, 62, 63, 65, 66, 68, 69, 70, 71, 72, 73, 75, 76, 77, 78, 80, 81, 82, 83, 84, 85, 86, 87, 88, 89, 90, 91, 92, 93, 94, 95, 96, 97, 98, 99, 101, 102, 103, 105, 106, 116, 118, 119, 125, 126, 127, 129, 132, 133, 134, 140, 142, 144, 145], [0.0, 0.0, 0.04556, 0.0, 0.0, 0.0, 0.0, 0.0, 0.0, 0.0, 0.0, 0.0, 0.0, 0.0, 0.0, 0.0, 0.0, 0.0, 0.0, 0.0, 0.0, 0.0, 0.0, 0.0, 0.0, 0.0, 0.0, 0.0, 0.0, 0.0, 0.0, 0.0, 0.0, 0.0, 0.0, 0.0, 0.0, 0.0, 0.0, 0.0, 0.0, 0.0, 0.0, 0.0, 0.0, 0.7797, 0.03488, 0.0, 0.0, 0.0, 0.0, 0.0, 0.0, 0.6078, 0.0, 0.0, 0.0, 0.0, 0.0, 0.0, 0.0, 0.8905, 0.0, 0.1739, 0.03462, 0.1045, 0.2118, 0.06139, 0.1373, 0.0, 0.0, 0.0, 0.0, 0.0, 0.0, 0.0, 0.0, 0.0, 0.0, 0.0, 0.0, 0.0, 0.0, 0.0, 0.0, 0.0, 0.0, 0.0, 0.0, 0.0, 0.0, 0.0, 0.0, 0.0, 0.0, 0.0, 0.0, 0.0, 0.0, 0.0, 0.0, 0.0, 0.0, 0.0, 0.0]): _vg.add([_i], _w, 'REPLACE')
_vg = ob_basementholeinthefloor.vertex_groups.new(name='Bone.011')
for _i, _w in zip([0, 1, 2, 3, 5, 6, 7, 8, 9, 10, 12, 13, 14, 16, 17, 18, 19, 21, 22, 23, 24, 25, 26, 27, 28, 29, 30, 31, 32, 33, 35, 37, 38, 39, 40, 41, 42, 43, 45, 46, 47, 48, 50, 51, 52, 53, 54, 55, 56, 57, 58, 59, 60, 62, 64, 65, 66, 67, 68, 69, 70, 71, 74, 75, 76, 77, 78, 79, 80, 81, 82, 84, 85, 86, 88, 91, 92, 93, 94, 95, 96, 97, 98, 99, 100, 101, 102, 103, 104, 105, 106, 107, 108, 109, 110, 116, 118, 119, 122, 125, 126, 127, 129, 131, 132, 133, 134, 139, 140, 142, 143, 144, 145, 149, 151, 152], [0.0, 0.0, 0.0, 0.0, 0.0, 0.0, 0.0, 0.0, 0.0, 0.0, 0.0, 0.0, 0.0, 0.0, 0.0, 0.0, 0.0, 0.0, 0.0, 0.0, 0.0, 0.0, 0.0, 0.0, 0.0, 0.0, 0.0, 0.0, 0.0, 0.0, 0.0, 0.0, 0.0, 0.0, 0.0, 0.0, 0.0, 0.0, 0.0, 0.0, 0.0, 0.0, 0.0, 0.0, 0.0, 0.0, 0.09373, 0.7487, 0.0, 0.0, 0.0, 0.0, 0.0, 0.0, 0.6603, 0.0, 0.0, 0.0, 0.0, 0.0, 0.0, 0.0, 0.7157, 0.0, 0.0, 0.0, 0.0, 0.0, 0.6815, 0.4975, 0.6104, 0.1199, 0.01678, 0.03493, 0.0, 0.0, 0.0, 0.0, 0.0, 0.0, 0.0, 0.0, 0.0, 0.0, 0.0, 0.0, 0.0, 0.0, 0.0, 0.0, 0.0, 0.0, 0.0, 0.0, 0.0, 0.0, 0.0, 0.0, 0.0, 0.0, 0.0, 0.0, 0.0, 0.0, 0.0, 0.0, 0.0, 0.0, 0.0, 0.0, 0.0, 0.0, 0.0, 0.0, 0.0, 0.0]): _vg.add([_i], _w, 'REPLACE')
_vg = ob_basementholeinthefloor.vertex_groups.new(name='Bone.012')
for _i, _w in zip([0, 1, 2, 3, 4, 6, 7, 8, 9, 10, 11, 12, 13, 14, 15, 16, 17, 18, 19, 20, 21, 22, 24, 25, 26, 27, 28, 29, 30, 31, 32, 33, 35, 36, 39, 40, 41, 44, 45, 46, 47, 48, 49, 50, 51, 52, 53, 54, 55, 56, 57, 58, 60, 61, 63, 64, 65, 66, 70, 71, 72, 73, 74, 79, 80, 81, 82, 83, 84, 85, 86, 87, 88, 89, 90, 91, 92, 93, 94, 95, 97, 98, 100, 103, 104, 105, 106, 108, 116, 118, 119, 122, 123, 124, 125, 126, 127, 128, 129, 131, 132, 133, 134, 139, 140, 142, 143, 144, 145, 147, 148, 149, 150, 151, 152, 159, 174, 176], [0.0, 0.0, 0.006379, 0.0, 0.0, 0.0, 0.0, 0.0835, 0.0, 0.0, 0.0, 0.0, 0.0, 0.0, 0.0, 0.0, 0.0, 0.0, 0.0, 0.0, 0.0, 0.0, 0.612, 0.0, 0.0, 0.0, 0.0, 0.0, 0.0, 0.0, 0.0, 0.0, 0.0, 0.0, 0.0, 0.0, 0.0, 0.0, 0.0, 0.0, 0.0, 0.0, 0.0, 0.0, 0.6671, 0.0, 0.0, 0.0, 0.0, 0.0, 0.0, 0.0, 0.394, 0.0, 0.0, 0.0, 0.0, 0.53, 0.0, 0.0, 0.0, 0.0, 0.0, 0.0, 0.0, 0.0, 0.0, 0.0, 0.0, 0.0, 0.0, 0.0, 0.0, 0.0, 0.0, 0.0, 0.0, 0.0, 0.0, 0.0, 0.0, 0.0, 0.0, 0.0, 0.0, 0.3816, 0.5054, 0.1011, 0.0, 0.0, 0.0, 0.0, 0.0, 0.0, 0.0, 0.0, 0.0, 0.0, 0.0, 0.0, 0.0, 0.0, 0.0, 0.0, 0.0, 0.0, 0.0, 0.0, 0.0, 0.0, 0.0, 0.0, 0.0, 0.0, 0.0, 0.0, 0.0, 0.0]): _vg.add([_i], _w, 'REPLACE')
_vg = ob_basementholeinthefloor.vertex_groups.new(name='Bone.013')
for _i, _w in zip([0, 1, 2, 3, 5, 6, 7, 8, 9, 10, 12, 13, 14, 16, 17, 18, 19, 20, 21, 22, 23, 24, 25, 26, 27, 28, 35, 36, 37, 39, 40, 41, 42, 43, 44, 47, 48, 49, 50, 51, 52, 53, 55, 56, 57, 58, 59, 60, 61, 62, 65, 66, 67, 68, 69, 70, 71, 72, 76, 80, 83, 84, 85, 87, 88, 89, 90, 91, 92, 93, 94, 95, 96, 97, 98, 99, 101, 102, 106, 107, 108, 109, 110, 116, 118, 119, 125, 126, 127, 129, 140, 142, 144, 145], [0.0, 0.0, 0.2293, 0.0, 0.0, 0.0, 0.0, 0.0, 0.0, 0.001208, 0.0, 0.0, 0.0, 0.0, 0.0, 0.0, 0.0, 0.0, 0.0, 0.0, 0.0, 0.06014, 0.0, 0.0, 0.0, 0.0, 0.0, 0.0, 0.0, 0.0, 0.0, 0.0, 0.0, 0.0, 0.0, 0.0, 0.0, 0.0, 0.0, 0.2008, 0.001107, 0.0, 0.0, 0.0, 0.0, 0.0, 0.1312, 0.05102, 0.0, 0.0, 0.0, 0.1554, 0.1842, 0.0, 0.0, 0.0, 0.0, 0.0, 0.04839, 0.0, 0.0, 0.0, 0.0, 0.0, 0.0, 0.0, 0.0, 0.0, 0.0, 0.0, 0.0, 0.0, 0.0, 0.0, 0.0, 0.0, 0.0, 0.0, 0.01885, 0.0, 0.7685, 0.806, 0.936, 0.0, 0.0, 0.0, 0.0, 0.0, 0.0, 0.0, 0.0, 0.0, 0.0, 0.003595]): _vg.add([_i], _w, 'REPLACE')
_vg = ob_basementholeinthefloor.vertex_groups.new(name='Bone.014')
for _i, _w in zip([1, 2, 3, 4, 5, 6, 7, 8, 9, 12, 13, 14, 16, 19, 20, 21, 22, 23, 24, 26, 27, 28, 29, 30, 31, 32, 35, 37, 38, 40, 41, 42, 43, 46, 47, 48, 50, 51, 52, 55, 56, 57, 59, 60, 61, 62, 64, 65, 66, 67, 68, 69, 70, 72, 74, 80, 83, 84, 85, 86, 88, 91, 92, 93, 94, 95, 96, 97, 98, 99, 100, 101, 102, 103, 105, 106, 107, 108, 109, 110, 116, 118, 119, 125, 126, 127, 132, 133, 134, 140, 142, 149], [0.0, 0.0, 0.0, 0.1085, 0.0, 0.0, 0.0, 0.0, 0.0, 0.0, 0.0, 0.0, 0.0, 0.0, 0.029, 0.0, 0.0, 0.0, 0.0, 0.0, 0.0, 0.0, 0.0, 0.0, 0.0, 0.0, 0.0, 0.0, 0.0, 0.0, 0.0, 0.0, 0.0, 0.0, 0.0, 0.0, 0.0, 0.0, 0.0, 0.1551, 0.0, 0.0, 0.0, 0.0, 0.01805, 0.0, 0.07571, 0.0, 0.0, 0.0, 0.0, 0.0, 0.0, 0.05269, 0.1274, 0.03115, 0.0, 0.724, 0.7559, 0.8607, 0.0, 0.0, 0.0, 0.0, 0.0, 0.0, 0.0, 0.0, 0.0, 0.0, 0.0, 0.0, 0.0, 0.0, 0.0, 0.0, 0.0, 0.0, 0.0, 0.0, 0.0, 0.0, 0.0, 0.0, 0.0, 0.0, 0.0, 0.0, 0.0, 0.0, 0.0, 0.0]): _vg.add([_i], _w, 'REPLACE')
_vg = ob_basementholeinthefloor.vertex_groups.new(name='Bone.015')
for _i, _w in zip([0, 1, 2, 3, 4, 5, 6, 7, 8, 9, 12, 13, 14, 16, 19, 20, 21, 22, 23, 24, 25, 26, 27, 28, 35, 37, 38, 39, 40, 41, 42, 43, 44, 45, 47, 48, 49, 50, 51, 52, 54, 55, 56, 57, 59, 60, 61, 62, 63, 65, 66, 67, 68, 69, 70, 72, 73, 75, 76, 77, 78, 83, 84, 85, 86, 87, 88, 89, 90, 91, 92, 93, 94, 95, 96, 97, 98, 99, 101, 102, 103, 105, 106, 107, 108, 109, 110, 116, 118, 119, 125, 126, 127, 140, 142], [0.0, 0.0, 0.0, 0.0, 0.7681, 0.0, 0.0, 0.0, 0.0, 0.0, 0.0, 0.0, 0.0, 0.0, 0.0, 0.2821, 0.0, 0.0, 0.0, 0.0, 0.0, 0.0, 0.0, 0.0, 0.0, 0.0, 0.0, 0.0, 0.0, 0.0, 0.0, 0.0, 0.0, 0.0, 0.0, 0.0, 0.02521, 0.001278, 0.0, 0.00055, 0.0, 8.308e-05, 0.0, 0.0, 0.0, 0.0, 0.6068, 0.0, 0.0, 0.0, 0.0, 0.0, 0.0, 0.0, 0.0, 0.8119, 0.0, 0.0, 0.0, 0.0, 0.0, 0.0, 0.1239, 0.01661, 0.04068, 0.0, 0.0, 0.1475, 0.2119, 0.0, 0.0, 0.0, 0.0, 0.0, 0.0, 0.0, 0.0, 0.0, 0.0, 0.0, 0.0, 0.0, 0.0, 0.0, 0.0, 0.0, 0.0, 0.001003, 0.0, 0.0, 0.0, 0.0, 0.0, 0.0, 0.001051]): _vg.add([_i], _w, 'REPLACE')
_vg = ob_basementholeinthefloor.vertex_groups.new(name='Bone.016')
for _i, _w in zip([0, 1, 2, 3, 4, 5, 6, 7, 8, 9, 10, 12, 13, 14, 16, 17, 18, 19, 20, 21, 22, 23, 24, 25, 26, 27, 28, 32, 36, 37, 38, 39, 41, 42, 43, 44, 45, 46, 47, 48, 49, 50, 51, 52, 53, 54, 55, 56, 58, 59, 60, 62, 63, 64, 65, 66, 67, 68, 69, 71, 72, 73, 74, 75, 76, 77, 78, 79, 80, 81, 82, 87, 88, 89, 90, 91, 92, 93, 94, 95, 96, 97, 98, 99, 101, 102, 103, 105, 106, 107, 108, 109, 110, 116, 118, 119, 125, 126, 127, 129, 134, 140, 142, 144, 145], [0.0, 0.0, 0.0, 0.0, 0.0, 0.0, 0.0, 0.0, 0.0, 0.0, 0.0, 0.0, 0.0, 0.0, 0.0, 0.0, 0.0, 0.0, 0.5876, 0.0, 0.0, 0.0, 0.0, 0.0, 0.0, 0.0, 0.0, 0.0, 0.0, 0.0, 0.0, 0.0, 0.0, 0.0, 0.0, 0.0, 0.0, 0.0, 0.0, 0.03458, 0.8303, 0.0, 0.0, 0.0, 0.0, 0.0, 0.0, 0.0, 0.776, 0.0, 0.0, 0.0, 0.0, 0.0, 0.0, 0.0, 0.0, 0.0, 0.0, 0.9226, 0.01502, 0.0, 0.0, 0.0, 0.0, 0.0, 0.0, 0.0, 0.0, 0.0, 0.0, 0.0, 0.0, 0.3271, 0.4624, 0.0, 0.1374, 0.06725, 0.1484, 0.0, 0.0, 0.0, 0.0, 0.0, 0.0, 0.0, 0.0, 0.0, 0.0, 0.0, 0.0, 0.0, 0.0, 0.0, 0.0, 0.0, 0.0, 0.0, 0.0, 0.0, 0.0, 0.0, 0.0, 0.0, 0.0]): _vg.add([_i], _w, 'REPLACE')
_vg = ob_basementholeinthefloor.vertex_groups.new(name='Bone.017')
for _i, _w in zip([0, 1, 2, 3, 4, 5, 6, 7, 8, 9, 10, 11, 12, 13, 14, 16, 17, 18, 19, 20, 21, 22, 23, 24, 25, 26, 27, 28, 29, 31, 33, 35, 36, 37, 38, 39, 40, 41, 42, 43, 44, 45, 46, 47, 48, 49, 50, 51, 52, 53, 54, 55, 56, 57, 59, 60, 61, 62, 63, 64, 65, 66, 67, 68, 69, 70, 71, 72, 73, 74, 75, 76, 77, 78, 79, 80, 81, 82, 83, 84, 85, 86, 88, 91, 92, 93, 94, 96, 98, 99, 100, 101, 102, 103, 105, 106, 107, 108, 109, 110, 116, 118, 119, 123, 125, 126, 127, 128, 129, 132, 136, 140, 142, 144, 145, 148, 149, 150, 151, 152, 156, 170, 174, 176, 177, 179], [0.0, 0.0, 0.0, 0.0, 0.0, 0.0, 0.0, 0.0, 0.0, 0.0, 0.0, 0.0, 0.0, 0.0, 0.0, 0.0, 0.0, 0.0, 0.0, 0.02242, 0.0, 0.0, 0.0, 0.0, 0.0, 0.0, 0.0, 0.0, 0.0, 0.0, 0.0, 0.0, 0.0, 0.0, 0.0, 0.0, 0.0, 0.0, 0.0, 0.0, 0.0, 0.0, 0.0, 0.0, 0.607, 0.1079, 0.0, 0.0, 0.0, 0.0, 0.0, 0.0, 0.0, 0.2918, 0.0, 0.0, 0.0, 0.0, 0.0, 0.0, 0.0, 0.0, 0.0, 0.0, 0.0, 0.3927, 0.0023, 0.0, 0.0, 0.0, 0.0, 0.0, 0.0, 0.0, 0.0, 0.0, 0.0, 0.0, 0.0, 0.0, 0.0, 0.0, 0.0, 0.0, 0.7906, 0.7635, 0.6876, 0.1017, 0.003452, 0.0, 0.0, 0.0, 0.0, 0.0, 0.0, 0.0, 0.0, 0.0, 0.0, 0.0, 0.0, 0.0, 0.0, 0.0, 0.0, 0.0, 0.0, 0.0, 0.0, 0.0, 0.0, 0.0, 0.0, 0.0, 0.0, 0.0, 0.0, 0.0, 0.0, 0.0, 0.0, 0.0, 0.0, 0.0, 0.0, 0.0]): _vg.add([_i], _w, 'REPLACE')
_vg = ob_basementholeinthefloor.vertex_groups.new(name='Bone.018')
for _i, _w in zip([0, 1, 2, 3, 4, 5, 6, 7, 9, 10, 12, 13, 14, 16, 17, 18, 19, 21, 22, 23, 25, 26, 27, 28, 29, 30, 31, 32, 33, 36, 38, 40, 41, 42, 44, 45, 46, 48, 50, 51, 52, 53, 54, 55, 56, 57, 59, 60, 61, 62, 63, 64, 66, 67, 68, 70, 72, 73, 74, 75, 76, 77, 78, 79, 80, 81, 82, 83, 84, 85, 86, 88, 91, 92, 95, 96, 97, 98, 100, 103, 104, 107, 108, 109, 110, 116, 118, 119, 122, 125, 126, 127, 129, 132, 133, 134, 139, 140, 142, 143, 144, 145, 148, 149, 150, 151, 152], [0.0, 0.0, 0.0, 0.0, 0.0, 0.2001, 0.0, 0.0, 0.0, 0.0, 0.0, 0.0, 0.0, 0.0, 0.0, 0.0, 0.0, 0.0, 0.0, 0.03614, 0.0, 0.0, 0.0, 0.0, 0.0, 0.0, 0.0, 0.0, 0.0, 0.0, 0.0, 0.0, 0.0, 0.0, 0.0, 0.0, 0.0, 0.2478, 0.0, 0.0, 0.0, 0.0, 0.0, 0.0, 0.0, 0.0695, 0.0, 0.0, 0.0, 0.01903, 0.0, 0.0, 0.0, 0.0, 0.1144, 0.1728, 0.0, 0.0, 0.0, 0.0, 0.0, 0.0, 0.0, 0.0, 0.0, 0.0, 0.0, 0.0, 0.0, 0.0, 0.0, 0.0, 0.0, 0.02781, 0.0, 0.7405, 0.5668, 0.7739, 0.0, 0.0, 0.0, 0.0, 0.0, 0.0, 0.0, 0.0, 0.0, 0.0, 0.0, 0.0, 0.0, 0.0, 0.0, 0.0, 0.0, 0.0, 0.0, 0.0, 0.0, 0.0, 0.0, 0.0, 0.0, 0.0, 0.0, 0.0, 0.0]): _vg.add([_i], _w, 'REPLACE')
_vg = ob_basementholeinthefloor.vertex_groups.new(name='Bone.019')
for _i, _w in zip([0, 1, 2, 3, 4, 5, 6, 7, 8, 9, 10, 12, 13, 14, 16, 17, 18, 19, 20, 21, 22, 23, 24, 25, 26, 27, 28, 29, 30, 31, 32, 33, 36, 38, 39, 41, 42, 43, 44, 45, 46, 47, 48, 50, 51, 52, 53, 54, 55, 56, 58, 59, 60, 61, 62, 63, 64, 66, 67, 68, 69, 71, 72, 73, 74, 75, 76, 77, 78, 79, 80, 81, 82, 83, 84, 85, 86, 87, 88, 89, 90, 95, 96, 98, 99, 100, 101, 102, 104, 107, 108, 109, 110, 116, 118, 119, 122, 125, 126, 127, 129, 132, 133, 134, 139, 140, 142, 143, 144, 145, 148, 149, 150, 151, 152], [0.0, 0.0, 0.0, 0.0, 0.0, 0.6791, 0.0, 0.0, 0.1001, 0.0, 0.0, 0.0, 0.0, 0.0, 0.0, 0.0, 0.0, 0.0, 0.0, 0.0, 0.0, 0.7272, 0.007205, 0.0, 0.0, 0.0, 0.0, 0.0, 0.0, 0.0, 0.0, 0.0, 0.0, 0.0, 0.0, 0.0, 0.0, 0.0, 0.0, 0.0, 0.0, 0.0, 0.02043, 0.0, 0.0, 0.0, 0.0, 0.0, 0.0, 0.0, 0.0, 0.0, 0.0, 0.0, 0.4184, 0.0, 0.0, 0.0, 0.0, 0.5681, 0.01315, 0.0, 0.0, 0.0, 0.0, 0.0, 0.0, 0.0, 0.0, 0.0, 0.0, 0.0, 0.0, 0.0, 0.0, 0.0, 0.0, 0.0, 0.0, 0.0, 0.0, 0.0, 0.1148, 0.02234, 0.0, 0.0, 0.6638, 0.7189, 0.0, 0.0, 0.0, 0.0, 0.0, 0.0, 0.0, 0.0, 0.0, 0.0, 0.0, 0.0, 0.0, 0.0, 0.0, 0.0, 0.0, 0.0, 0.0, 0.0, 0.0, 0.0, 0.0, 0.0, 0.0, 0.0, 0.0]): _vg.add([_i], _w, 'REPLACE')
_vg = ob_basementholeinthefloor.vertex_groups.new(name='Bone.020')
for _i, _w in zip([0, 1, 2, 3, 4, 5, 6, 7, 8, 9, 10, 12, 13, 14, 16, 17, 18, 19, 20, 21, 22, 23, 24, 25, 26, 27, 28, 35, 36, 37, 38, 39, 41, 42, 43, 44, 45, 46, 47, 49, 50, 51, 52, 53, 54, 55, 56, 58, 59, 60, 61, 63, 64, 65, 66, 67, 69, 71, 72, 73, 74, 75, 76, 77, 78, 79, 80, 81, 82, 83, 84, 85, 86, 87, 88, 89, 90, 91, 92, 93, 94, 99, 101, 102, 103, 105, 106, 107, 108, 109, 110, 116, 118, 119, 125, 126, 127, 129, 140, 142, 144, 145], [0.0, 0.0, 0.0, 0.0, 0.0, 0.04111, 0.0, 0.0, 0.7875, 0.0, 0.0, 0.0, 0.0, 0.0, 0.0, 0.0, 0.0, 0.0, 0.0, 0.0, 0.0, 0.1793, 0.2454, 0.0, 0.0, 0.0, 0.0, 0.0, 0.0, 0.0, 0.0, 0.0, 0.0, 0.0, 0.0, 0.0, 0.0, 0.0, 0.0, 0.0, 0.0, 0.01096, 0.0, 0.0, 0.0, 0.0, 0.0, 0.0, 0.0, 0.0, 0.0, 0.0, 0.0, 0.749, 0.0, 0.0, 0.8834, 0.0, 0.0, 0.0, 0.0, 0.0, 0.0, 0.0, 0.0, 0.0, 0.0, 0.0, 0.0, 0.0, 0.0, 0.0, 0.0, 0.0, 0.0, 0.0, 0.0, 0.0, 0.0, 0.0, 0.0, 0.0, 0.0853, 0.1252, 0.0, 0.1033, 0.1727, 0.0, 0.0, 0.0, 0.0, 0.0, 0.0, 0.0, 0.0, 0.0, 0.0, 0.0, 0.0, 0.0, 0.0, 0.0]): _vg.add([_i], _w, 'REPLACE')
_vg = ob_basementholeinthefloor.vertex_groups.new(name='Bone.001')
for _i, _w in zip([3, 6, 7, 9, 12, 13, 14, 16, 26, 27, 28, 56, 88, 118, 119, 125, 126, 127], [0.1842, 0.1842, 0.1842, 0.1842, 0.1842, 0.1842, 0.1842, 0.1842, 0.1842, 0.1842, 0.1842, 0.1842, 0.1842, 0.1842, 0.1842, 0.1842, 0.1842, 0.1842]): _vg.add([_i], _w, 'REPLACE')
_vg = ob_basementholeinthefloor.vertex_groups.new(name='Bone.002')
for _i, _w in zip([0, 1, 3, 6, 7, 9, 10, 12, 13, 14, 16, 17, 18, 19, 21, 22, 25, 26, 27, 28, 50, 52, 53, 56, 88, 116, 118, 119, 125, 126, 127, 129, 140, 142, 144, 145], [0.1842, 0.1842, 0.1842, 0.1842, 0.1842, 0.1842, 0.1842, 0.1842, 0.1842, 0.1842, 0.1842, 0.1842, 0.1842, 0.1842, 0.1842, 0.1842, 0.1842, 0.1842, 0.1842, 0.1842, 0.1842, 0.1842, 0.1842, 0.1842, 0.1842, 0.1842, 0.1842, 0.1842, 0.1842, 0.1842, 0.1842, 0.1842, 0.1842, 0.1842, 0.1842, 0.1842]): _vg.add([_i], _w, 'REPLACE')
_vg = ob_basementholeinthefloor.vertex_groups.new(name='Bone.003')
for _i, _w in zip([0, 1, 10, 17, 18, 19, 21, 22, 25, 29, 30, 31, 32, 33, 50, 52, 53, 100, 104, 116, 122, 129, 132, 133, 134, 139, 140, 142, 143, 144, 145, 148, 149, 150, 151, 152], [0.1842, 0.1842, 0.1842, 0.1842, 0.1842, 0.1842, 0.1842, 0.1842, 0.1842, 0.1842, 0.1842, 0.1842, 0.1842, 0.1842, 0.1842, 0.1842, 0.1842, 0.1842, 0.1842, 0.1842, 0.1842, 0.1842, 0.1842, 0.1842, 0.1842, 0.1842, 0.1842, 0.1842, 0.1842, 0.1842, 0.1842, 0.1842, 0.1842, 0.1842, 0.1842, 0.1842]): _vg.add([_i], _w, 'REPLACE')
_vg = ob_basementholeinthefloor.vertex_groups.new(name='Bone.004')
for _i, _w in zip([0, 1, 3, 6, 7, 9, 10, 11, 12, 13, 14, 15, 16, 17, 18, 19, 21, 22, 25, 26, 27, 28, 29, 30, 31, 32, 33, 34, 50, 52, 53, 56, 88, 100, 104, 112, 113, 115, 116, 118, 119, 121, 122, 123, 124, 125, 126, 127, 128, 129, 130, 131, 132, 133, 134, 135, 136, 137, 138, 139, 140, 142, 143, 144, 145, 147, 148, 149, 150, 151, 152, 156, 159, 161, 162, 163, 169, 170, 174, 175, 176, 177, 178, 179, 180, 184, 185, 189, 190, 191], [0.0, 0.0, 0.0, 0.0, 0.0, 0.0, 0.0, 0.2464, 0.0, 0.0, 0.0, 0.2464, 0.0, 0.0, 0.0, 0.0, 0.0, 0.0, 0.0, 0.0, 0.0, 0.0, 0.3084, 0.3084, 0.3085, 0.3084, 0.3085, 0.02674, 0.0, 0.0, 0.0, 0.0, 0.0, 0.3083, 0.3083, 0.02674, 0.02677, 0.02674, 0.0, 0.0, 0.0, 0.02676, 0.3083, 0.2464, 0.2464, 0.0, 0.0, 0.0, 0.2464, 0.0, 0.0267, 0.2464, 0.3084, 0.3084, 0.3084, 0.02671, 0.2465, 0.2464, 0.02669, 0.3085, 0.0, 0.0, 0.3085, 0.0, 0.0, 0.2464, 0.3085, 0.3085, 0.3084, 0.3084, 0.3083, 0.2464, 0.2464, 0.02675, 0.02673, 0.02673, 0.2465, 0.2465, 0.2465, 0.02679, 0.2464, 0.2464, 0.02681, 0.2464, 0.2464, 0.02681, 0.0268, 0.02672, 0.02672, 0.02667]): _vg.add([_i], _w, 'REPLACE')
_vg = ob_basementholeinthefloor.vertex_groups.new(name='Bone.005')
for _i, _w in zip([0, 1, 3, 6, 7, 9, 10, 11, 12, 13, 14, 15, 16, 17, 18, 19, 21, 22, 25, 26, 27, 28, 29, 30, 31, 32, 33, 34, 50, 52, 53, 56, 88, 100, 104, 111, 112, 113, 114, 115, 116, 117, 118, 119, 120, 121, 122, 123, 124, 125, 126, 127, 128, 129, 130, 131, 132, 133, 134, 135, 136, 137, 138, 139, 140, 141, 142, 143, 144, 145, 146, 147, 148, 149, 150, 151, 152, 153, 154, 155, 156, 157, 158, 159, 160, 161, 162, 163, 164, 165, 166, 167, 168, 169, 170, 171, 172, 173, 174, 175, 176, 177, 178, 179, 180, 181, 182, 183, 184, 185, 186, 187, 188, 189, 190, 191, 192, 193, 194, 195, 196, 197, 198, 199, 200, 201, 202, 203, 204, 205, 206, 207, 208, 209, 210, 211, 212, 213, 214, 215, 216, 217, 218, 219], [0.0, 0.0, 0.0, 0.0, 0.0, 0.0, 0.0, 0.1663, 0.0, 0.0, 0.0, 0.1664, 0.0, 0.0, 0.0, 0.0, 0.0, 0.0, 0.0, 0.0, 0.0, 0.0, 0.0, 0.0, 0.0, 0.0, 0.0, 0.0, 0.0, 0.0, 0.0, 0.0, 0.0, 0.0, 0.0, 0.0, 0.0, 0.0, 0.0, 0.0, 0.0, 0.0, 0.0, 0.0, 0.0, 0.0, 0.0, 0.1663, 0.1663, 0.0, 0.0, 0.0, 0.1663, 0.0, 0.0, 0.1663, 0.0, 0.0, 0.0, 0.0, 0.1664, 0.1664, 0.0, 0.0, 0.0, 0.0, 0.0, 0.0, 0.0, 0.0, 0.0, 0.1663, 0.0, 0.0, 0.0, 0.0, 0.0, 0.0, 0.0, 0.0, 0.1663, 0.0, 0.0, 0.1662, 0.0, 0.0, 0.0, 0.0, 0.0, 0.0, 0.0, 0.0, 0.0, 0.1665, 0.1665, 0.0, 0.0, 0.0, 0.1664, 0.0, 0.1662, 0.1662, 0.0, 0.1663, 0.1662, 0.0, 0.0, 0.0, 0.0, 0.0, 0.0, 0.0, 0.0, 0.0, 0.0, 0.0, 0.0, 0.0, 0.0, 0.0, 0.0, 0.0, 0.0, 0.0, 0.0, 0.0, 0.0, 0.0, 0.0, 0.0, 0.0, 0.0, 0.0, 0.0, 0.0, 0.0, 0.0, 0.0, 0.0, 0.0, 0.0, 0.0, 0.0, 0.0]): _vg.add([_i], _w, 'REPLACE')
_vg = ob_basementholeinthefloor.vertex_groups.new(name='Bone.006')
for _i, _w in zip([0, 1, 2, 3, 4, 5, 6, 7, 8, 9, 10, 11, 12, 13, 14, 15, 16, 17, 18, 19, 20, 21, 22, 23, 24, 25, 26, 27, 28, 29, 30, 31, 32, 33, 34, 35, 36, 37, 38, 39, 40, 41, 42, 43, 44, 45, 46, 47, 48, 49, 50, 51, 52, 53, 54, 55, 56, 57, 58, 59, 60, 61, 62, 63, 64, 65, 66, 67, 68, 69, 70, 71, 72, 73, 74, 75, 76, 77, 78, 79, 80, 81, 82, 83, 84, 85, 86, 87, 88, 89, 90, 91, 92, 93, 94, 95, 96, 97, 98, 99, 100, 101, 102, 103, 104, 105, 106, 107, 108, 109, 110, 111, 112, 113, 114, 115, 116, 117, 118, 119, 120, 121, 122, 123, 124, 125, 126, 127, 128, 129, 130, 131, 132, 133, 134, 135, 136, 137, 138, 139, 140, 141, 142, 143, 144, 145, 146, 147, 148, 149, 150, 151, 152, 153, 154, 155, 156, 157, 158, 159, 160, 161, 162, 163, 164, 165, 166, 167, 168, 169, 170, 171, 172, 173, 174, 175, 176, 177, 178, 179, 180, 181, 182, 183, 184, 185, 186, 187, 188, 189, 190, 191, 192, 193, 194, 195, 196, 197, 198, 199, 200, 201, 202, 203, 204, 205, 206, 207, 208, 209, 210, 211, 212, 213, 214, 215, 216, 217, 218, 219], [0.0, 0.0, 0.0, 0.0, 0.0, 0.0, 0.0, 0.0, 0.0, 0.0, 0.0, 0.0, 0.0, 0.0, 0.0, 0.0, 0.0, 0.0, 0.0, 0.0, 0.0, 0.0, 0.0, 0.0, 0.0, 0.0, 0.0, 0.0, 0.0, 0.0, 0.0, 0.0, 0.0, 0.0, 0.2623, 0.0, 0.0, 0.0, 0.0, 0.0, 0.0, 0.0, 0.0, 0.0, 0.0, 0.0, 0.0, 0.0, 0.0, 0.0, 0.0, 0.0, 0.0, 0.0, 0.0, 0.0, 0.0, 0.0, 0.0, 0.0, 0.0, 0.0, 0.0, 0.0, 0.0, 0.0, 0.0, 0.0, 0.0, 0.0, 0.0, 0.0, 0.0, 0.0, 0.0, 0.0, 0.0, 0.0, 0.0, 0.0, 0.0, 0.0, 0.0, 0.0, 0.0, 0.0, 0.0, 0.0, 0.0, 0.0, 0.0, 0.0, 0.0, 0.0, 0.0, 0.0, 0.0, 0.0, 0.0, 0.0, 0.0, 0.0, 0.0, 0.0, 0.0, 0.0, 0.0, 0.0, 0.0, 0.0, 0.0, 0.0, 0.2623, 0.2624, 0.0, 0.2623, 0.0, 0.0, 0.0, 0.0, 0.2814, 0.2623, 0.0, 0.0, 0.0, 0.0, 0.0, 0.0, 0.0, 0.0, 0.2623, 0.0, 0.0, 0.0, 0.0, 0.2624, 0.0, 0.0, 0.2623, 0.0, 0.0, 0.2812, 0.0, 0.0, 0.0, 0.0, 0.2812, 0.0, 0.0, 0.0, 0.0, 0.0, 0.0, 0.2813, 0.2814, 0.2812, 0.0, 0.2812, 0.2813, 0.0, 0.2812, 0.2623, 0.2623, 0.2623, 0.0, 0.0, 0.0, 0.0, 0.0, 0.0, 0.0, 0.2813, 0.2814, 0.2813, 0.0, 0.2624, 0.0, 0.0, 0.2625, 0.0, 0.0, 0.0, 0.0, 0.2813, 0.2625, 0.2624, 0.0, 0.0, 0.0, 0.2624, 0.2624, 0.2622, 0.0, 0.0, 0.2813, 0.0, 0.0, 0.0, 0.0, 0.0, 0.0, 0.0, 0.0, 0.2813, 0.2814, 0.0, 0.2814, 0.2813, 0.0, 0.0, 0.0, 0.0, 0.0, 0.0, 0.0, 0.0, 0.0, 0.0, 0.0, 0.0]): _vg.add([_i], _w, 'REPLACE')
_vg = ob_basementholeinthefloor.vertex_groups.new(name='Bone.007')
for _i, _w in zip([0, 1, 2, 3, 4, 5, 6, 7, 8, 9, 10, 11, 12, 13, 14, 15, 16, 17, 18, 19, 20, 21, 22, 23, 24, 25, 26, 27, 28, 29, 30, 31, 32, 33, 34, 35, 36, 37, 38, 39, 40, 41, 42, 43, 44, 45, 46, 47, 48, 49, 50, 51, 52, 53, 54, 55, 56, 57, 58, 59, 60, 61, 62, 63, 64, 65, 66, 67, 68, 69, 70, 71, 72, 73, 74, 75, 76, 77, 78, 79, 80, 81, 82, 83, 84, 85, 86, 87, 88, 89, 90, 91, 92, 93, 94, 95, 96, 97, 98, 99, 100, 101, 102, 103, 104, 105, 106, 107, 108, 109, 110, 111, 112, 113, 114, 115, 116, 117, 118, 119, 120, 121, 122, 123, 124, 125, 126, 127, 128, 129, 130, 131, 132, 133, 134, 135, 136, 137, 138, 139, 140, 141, 142, 143, 144, 145, 146, 147, 148, 149, 150, 151, 152, 153, 154, 155, 156, 157, 158, 159, 160, 161, 162, 163, 164, 165, 166, 167, 168, 169, 170, 171, 172, 173, 174, 175, 176, 177, 178, 179, 180, 181, 182, 183, 184, 185, 186, 187, 188, 189, 190, 191, 192, 193, 194, 195, 196, 197, 198, 199, 200, 201, 202, 203, 204, 205, 206, 207, 208, 209, 210, 211, 212, 213, 214, 215, 216, 217, 218, 219], [0.0, 0.0, 0.0, 0.0, 0.0, 0.0, 0.0, 0.0, 0.0, 0.0, 0.0, 0.0, 0.0, 0.0, 0.0, 0.0, 0.0, 0.0, 0.0, 0.0, 0.0, 0.0, 0.0, 0.0, 0.0, 0.0, 0.0, 0.0, 0.0, 0.0, 0.0, 0.0, 0.0, 0.0, 0.0, 0.0, 0.0, 0.0, 0.0, 0.0, 0.0, 0.0, 0.0, 0.0, 0.0, 0.0, 0.0, 0.0, 0.0, 0.0, 0.0, 0.0, 0.0, 0.0, 0.0, 0.0, 0.0, 0.0, 0.0, 0.0, 0.0, 0.0, 0.0, 0.0, 0.0, 0.0, 0.0, 0.0, 0.0, 0.0, 0.0, 0.0, 0.0, 0.0, 0.0, 0.0, 0.0, 0.0, 0.0, 0.0, 0.0, 0.0, 0.0, 0.0, 0.0, 0.0, 0.0, 0.0, 0.0, 0.0, 0.0, 0.0, 0.0, 0.0, 0.0, 0.0, 0.0, 0.0, 0.0, 0.0, 0.0, 0.0, 0.0, 0.0, 0.0, 0.0, 0.0, 0.0, 0.0, 0.0, 0.0, 0.0, 0.0, 0.0, 0.0, 0.0, 0.0, 0.0, 0.0, 0.0, 0.2622, 0.0, 0.0, 0.0, 0.0, 0.0, 0.0, 0.0, 0.0, 0.0, 0.0, 0.0, 0.0, 0.0, 0.0, 0.0, 0.0, 0.0, 0.0, 0.0, 0.0, 0.2621, 0.0, 0.0, 0.0, 0.0, 0.2621, 0.0, 0.0, 0.0, 0.0, 0.0, 0.0, 0.2621, 0.2622, 0.2621, 0.0, 0.2621, 0.2621, 0.0, 0.2621, 0.0, 0.0, 0.0, 0.2741, 0.2736, 0.2742, 0.2741, 0.2741, 0.0, 0.0, 0.2622, 0.2622, 0.2622, 0.0, 0.0, 0.0, 0.0, 0.0, 0.0, 0.0, 0.2743, 0.2743, 0.2621, 0.0, 0.0, 0.2742, 0.0, 0.0, 0.0, 0.0, 0.0, 0.0, 0.0, 0.2621, 0.0, 0.2742, 0.2737, 0.2741, 0.0, 0.0, 0.0, 0.2742, 0.2621, 0.2622, 0.2742, 0.2622, 0.2621, 0.0, 0.0, 0.0, 0.0, 0.0, 0.0, 0.0, 0.2742, 0.2742, 0.2743, 0.2743, 0.2742]): _vg.add([_i], _w, 'REPLACE')
_vg = ob_basementholeinthefloor.vertex_groups.new(name='Bone.008')
for _i, _w in zip([0, 1, 2, 3, 4, 5, 6, 7, 8, 9, 10, 11, 12, 13, 14, 15, 16, 17, 18, 19, 20, 21, 22, 23, 24, 25, 26, 27, 28, 29, 30, 31, 32, 33, 34, 35, 36, 37, 38, 39, 40, 41, 42, 43, 44, 45, 46, 47, 48, 49, 50, 51, 52, 53, 54, 55, 56, 57, 58, 59, 60, 61, 62, 63, 64, 65, 66, 67, 68, 69, 70, 71, 72, 73, 74, 75, 76, 77, 78, 79, 80, 81, 82, 83, 84, 85, 86, 87, 88, 89, 90, 91, 92, 93, 94, 95, 96, 97, 98, 99, 100, 101, 102, 103, 104, 105, 106, 107, 108, 109, 110, 111, 112, 113, 114, 115, 116, 117, 118, 119, 120, 121, 122, 123, 124, 125, 126, 127, 128, 129, 130, 131, 132, 133, 134, 135, 136, 137, 138, 139, 140, 141, 142, 143, 144, 145, 146, 147, 148, 149, 150, 151, 152, 153, 154, 155, 156, 157, 158, 159, 160, 161, 162, 163, 164, 165, 166, 167, 168, 169, 170, 171, 172, 173, 174, 175, 176, 177, 178, 179, 180, 181, 182, 183, 184, 185, 186, 187, 188, 189, 190, 191, 192, 193, 194, 195, 196, 197, 198, 199, 200, 201, 202, 203, 204, 205, 206, 207, 208, 209, 210, 211, 212, 213, 214, 215, 216, 217, 218, 219], [0.0, 0.0, 0.0, 0.0, 0.0, 0.0, 0.0, 0.0, 0.0, 0.0, 0.0, 0.0, 0.0, 0.0, 0.0, 0.0, 0.0, 0.0, 0.0, 0.0, 0.0, 0.0, 0.0, 0.0, 0.0, 0.0, 0.0, 0.0, 0.0, 0.0, 0.0, 0.0, 0.0, 0.0, 0.0, 0.0, 0.0, 0.0, 0.0, 0.0, 0.0, 0.0, 0.0, 0.0, 0.0, 0.0, 0.0, 0.0, 0.0, 0.0, 0.0, 0.0, 0.0, 0.0, 0.0, 0.0, 0.0, 0.0, 0.0, 0.0, 0.0, 0.0, 0.0, 0.0, 0.0, 0.0, 0.0, 0.0, 0.0, 0.0, 0.0, 0.0, 0.0, 0.0, 0.0, 0.0, 0.0, 0.0, 0.0, 0.0, 0.0, 0.0, 0.0, 0.0, 0.0, 0.0, 0.0, 0.0, 0.0, 0.0, 0.0, 0.0, 0.0, 0.0, 0.0, 0.0, 0.0, 0.0, 0.0, 0.0, 0.0, 0.0, 0.0, 0.0, 0.0, 0.0, 0.0, 0.0, 0.0, 0.0, 0.0, 0.1843, 0.0, 0.0, 0.1843, 0.0, 0.0, 0.1843, 0.0, 0.0, 0.0, 0.0, 0.0, 0.0, 0.0, 0.0, 0.0, 0.0, 0.0, 0.0, 0.0, 0.0, 0.0, 0.0, 0.0, 0.0, 0.0, 0.0, 0.0, 0.0, 0.0, 0.0, 0.0, 0.0, 0.0, 0.0, 0.0, 0.0, 0.0, 0.0, 0.0, 0.0, 0.0, 0.0, 0.0, 0.0, 0.0, 0.0, 0.0, 0.0, 0.0, 0.0, 0.0, 0.0, 0.2257, 0.2258, 0.2258, 0.2257, 0.2258, 0.0, 0.0, 0.0, 0.0, 0.0, 0.0, 0.0, 0.0, 0.0, 0.0, 0.0, 0.0, 0.2257, 0.2257, 0.0, 0.0, 0.0, 0.2256, 0.1843, 0.1843, 0.0, 0.0, 0.0, 0.1843, 0.1843, 0.0, 0.1843, 0.2258, 0.2257, 0.2257, 0.1843, 0.1843, 0.1843, 0.2258, 0.0, 0.0, 0.2258, 0.0, 0.0, 0.1843, 0.1843, 0.1843, 0.1843, 0.1843, 0.1843, 0.1843, 0.2259, 0.2258, 0.2257, 0.2257, 0.2256]): _vg.add([_i], _w, 'REPLACE')
_m = ob_basementholeinthefloor.modifiers.new('Armature', 'ARMATURE')
_m.object = ob_armature
ob_pipethin.location = (4.616, -0.3623, 1.68)
ob_pipethin.scale = (1.379, 1.379, 1.379)
ob_pipethin.lineart.crease_threshold = 0.0
ob_pipeturn.location = (2.697, -0.3623, 3.321)
ob_pipeturn.scale = (1.379, 1.379, 1.379)
ob_pipeturn.lineart.crease_threshold = 0.0
ob_pipewide.location = (3.579, -0.3623, 1.655)
ob_pipewide.scale = (1.379, 1.379, 1.379)
ob_pipewide.lineart.crease_threshold = 0.0
ob_basementstairgridmetalfloor.location = (-1.0, -3.5, 0.0)
ob_basementstairgridmetalfloor.lineart.crease_threshold = 0.0
ob_basementstairenterwall_001.location = (2.5, 3.4, 4.0)
ob_basementstairenterwall_001.rotation_euler = (-1.629e-07, 0.0, 0.0)
ob_basementstairenterwall_001.color = (0.8, 0.8, 0.8, 1.0)
ob_basementstairenterwall_001.lineart.crease_threshold = 0.0
ob_basementlightlamp.location = (0.0, 0.0, 0.0)
ob_basementlightlamp.lineart.crease_threshold = 0.0
ob_basementstairenterfloor.location = (-5.0, -3.5, 0.0)
ob_basementstairenterfloor.lineart.crease_threshold = 0.0
ob_basementstairenter.location = (-5.0, 0.58, 0.0)
ob_basementstairenter.rotation_euler = (0.0, 0.0, -1.629e-07)
ob_basementstairenter.color = (0.8, 0.8, 0.8, 1.0)
ob_basementstairenter.lineart.crease_threshold = 0.0

# ---- collection membership
col_collection_1.objects.link(ob_armature)
col_collection_1.objects.link(ob_basementholeinthefloor)
col_collection_1.objects.link(ob_pipethin)
col_collection_1.objects.link(ob_pipeturn)
col_collection_1.objects.link(ob_pipewide)
col_collection_1.objects.link(ob_basementstairgridmetalfloor)
col_collection_1.objects.link(ob_basementstairenterwall_001)
col_collection_1.objects.link(ob_basementlightlamp)
col_collection_1.objects.link(ob_basementstairenterfloor)
col_collection_1.objects.link(ob_basementstairenter)

# ---- scene / render settings (as saved in the file)
scene.frame_start = 0; scene.frame_end = 220; scene.frame_set(102)
scene.render.engine = 'BLENDER_EEVEE_NEXT'
scene.render.resolution_percentage = 50
scene.render.dither_intensity = 0.0
scene.cycles.use_denoising = False
scene.cycles.samples = 128
scene.cycles.sampling_pattern = 'TABULATED_SOBOL'
scene.cycles.light_sampling_threshold = 0.0
scene.cycles.use_adaptive_sampling = False
scene.cycles.use_light_tree = False
scene.cycles.blur_glossy = 0.0
scene.cycles.sample_clamp_indirect = 0.0
scene.view_settings.view_transform = 'Standard'
bpy.context.view_layer.update()

# ---- added for rendering (the .blend has no active camera and no usable light): camera, sun
cam_auto = bpy.data.cameras.new('AutoCamera')
cam_auto.lens = 50.0
cam_auto.sensor_width = 36.0
cam_auto.clip_end = 1000.0
ob_auto_camera = bpy.data.objects.new('AutoCamera', cam_auto)
scene.collection.objects.link(ob_auto_camera)
ob_auto_camera.location = (30.2083, -41.2789, 18.8753)
ob_auto_camera.rotation_euler = (1.09748, -7.21219e-08, 0.694738)
scene.camera = ob_auto_camera
light_auto_sun = bpy.data.lights.new('AutoSun', 'SUN')
light_auto_sun.energy = 3.0
light_auto_sun.angle = 0.0523599
ob_auto_sun = bpy.data.objects.new('AutoSun', light_auto_sun)
scene.collection.objects.link(ob_auto_sun)
ob_auto_sun.rotation_euler = (0.872665, 0.174533, 0.523599)
bpy.context.view_layer.update()
